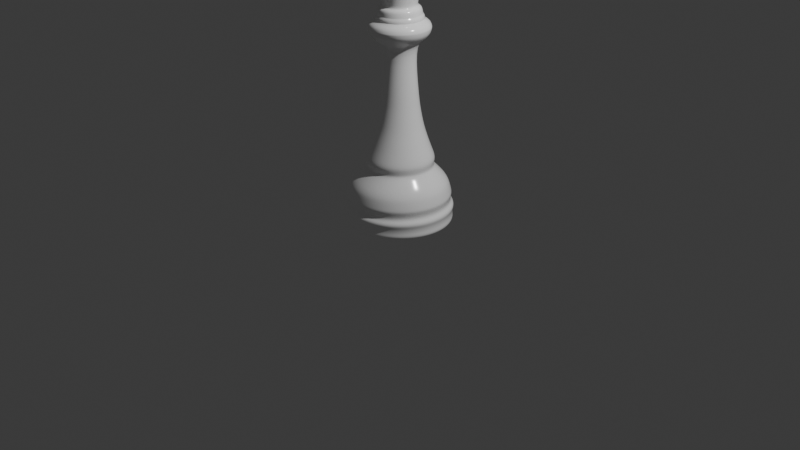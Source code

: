# Source: queen.blend  (saved by Blender 4.1.24; exported with 4.5.12 LTS)
import bpy
from mathutils import Matrix  # noqa: F401  (used for matrix-valued properties, if any)

bpy.ops.wm.read_factory_settings(use_empty=True)
scene = bpy.context.scene
scene.name = 'Scene'

# ---- collections
col_collection = bpy.data.collections.new('Collection'); scene.collection.children.link(col_collection)

# ---- materials (node trees are filled in below, after node groups)
mat_whitequeen = bpy.data.materials.new('whitequeen')
mat_whitequeen.alpha_threshold = 0.0
mat_whitequeen.use_transparent_shadow = False
mat_whitequeen.roughness = 0.5
mat_whitequeen.line_color = (0.0, 0.0, 0.0, 1.0)

# ---- material node trees
mat_whitequeen.use_nodes = True; mat_whitequeen.node_tree.nodes.clear()
_N = mat_whitequeen.node_tree.nodes; _L = mat_whitequeen.node_tree.links
n0 = _N.new('ShaderNodeOutputMaterial'); n0.name = 'Material Output'; n0.location = (300, 300)
n1 = _N.new('ShaderNodeBsdfPrincipled'); n1.name = 'Principled BSDF'; n1.location = (10, 300)
n1.inputs[0].default_value = (1.0, 1.0, 1.0, 1.0)
n1.inputs[2].default_value = 0.1682
n1.inputs[3].default_value = 1.45
_L.new(n1.outputs[0], n0.inputs[0])
n0.is_active_output = True

# ---- world
world_world = bpy.data.worlds.new('World'); scene.world = world_world
world_world.use_nodes = True; world_world.node_tree.nodes.clear()
_N = world_world.node_tree.nodes; _L = world_world.node_tree.links
n0 = _N.new('ShaderNodeOutputWorld'); n0.name = 'World Output'; n0.location = (300, 300)
n1 = _N.new('ShaderNodeBackground'); n1.name = 'Background'; n1.location = (10, 300)
n1.inputs[0].default_value = (0.05088, 0.05088, 0.05088, 1.0)
_L.new(n1.outputs[0], n0.inputs[0])
n0.is_active_output = True
world_world.color = (0.05088, 0.05088, 0.05088)
world_world.use_sun_shadow = False
world_world.sun_shadow_jitter_overblur = 0.0

# ---- cameras
cam_camera = bpy.data.cameras.new('Camera')
cam_camera.clip_end = 100.0
cam_camera.ortho_scale = 7.314

# ---- lights
light_light = bpy.data.lights.new('Light', 'POINT')
light_light.transmission_factor = 0.0
light_light.energy = 1000.0
light_light.shadow_soft_size = 0.1
light_light.shadow_maximum_resolution = 0.006
light_light.use_absolute_resolution = True

# ---- meshes
me_cube_001 = bpy.data.meshes.new('Cube.001')
me_cube_001.from_pydata([(0.0, 0.0, 0.0), (0.5086, 0.0, 0.2352), (0.2251, 0.0, 2.13), (0.172, 0.0, 2.21), (0.05424, 0.0, 3.007), (0.0, 0.0, 3.232), (0.5381, 0.0, 0.08844), (0.5397, 0.0, 0.1407), (0.5102, 0.0, 0.0), (0.5487, 0.0, 0.05106), (0.5437, 0.0, 0.204), (0.5515, 0.0, 0.1736), (0.5271, 0.0, 0.3052), (0.5248, 0.0, 0.3285), (0.5025, 0.0, 0.4089), (0.4476, 0.0, 0.4985), (0.4842, 0.0, 0.4469), (0.3423, 0.0, 0.6213), (0.3494, 0.0, 0.5968), (0.3506, 0.0, 0.7092), (0.3536, 0.0, 0.6711), (0.2671, 0.0, 0.9355), (0.3118, 0.0, 0.8052), (0.2352, 0.0, 1.048), (0.2073, 0.0, 1.199), (0.1917, 0.0, 1.313), (0.2361, 0.0, 1.882), (0.1489, 0.0, 1.813), (0.3106, 0.0, 1.997), (0.2821, 0.0, 1.926), (0.3031, 0.0, 1.959), (0.2803, 0.0, 2.055), (0.3102, 0.0, 2.006), (0.3008, 0.0, 2.034), (0.2552, 0.0, 2.07), (0.2406, 0.0, 2.084), (0.2406, 0.0, 2.084), (0.2252, 0.0, 2.13), (0.2415, 0.0, 2.106), (0.218, 0.0, 2.168), (0.1929, 0.0, 2.2), (0.2089, 0.0, 2.187), (0.1828, 0.0, 2.267), (0.2217, 0.0, 2.414), (0.2657, 0.0, 2.516), (0.2437, 0.0, 2.465), (0.194, 0.0, 2.328), (0.2175, 0.0, 2.405), (0.204, 0.0, 2.367), (0.3216, 0.0, 2.627), (0.2795, 0.0, 2.548), (0.2992, 0.0, 2.589), (0.4264, 0.0, 2.81), (0.416, 0.0, 2.775), (0.4234, 0.0, 2.792), (0.4013, 0.0, 2.823), (0.4264, 0.0, 2.81), (0.4191, 0.0, 2.822), (0.06407, 0.0, 2.983), (0.05346, 0.0, 3.005), (0.05374, 0.0, 2.992), (0.3213, 0.0, 2.835), (0.3753, 0.0, 2.817), (0.3461, 0.0, 2.82), (0.2038, 0.0, 2.931), (0.1608, 0.0, 2.95), (0.1827, 0.0, 2.941), (0.2976, 0.0, 2.863), (0.2527, 0.0, 2.901), (0.2765, 0.0, 2.884), (0.09501, 0.0, 3.077), (0.1006, 0.0, 3.122), (0.1018, 0.0, 3.099), (0.09136, 0.0, 3.155), (0.08053, 0.0, 3.175), (0.07792, 0.0, 3.178), (0.04739, 0.0, 3.202), (0.07438, 0.0, 3.181), (0.0702, 0.0, 3.185), (0.06558, 0.0, 3.189), (0.06074, 0.0, 3.192), (0.05594, 0.0, 3.196), (0.05141, 0.0, 3.199), (0.4989, 0.09923, 0.2352), (0.2208, 0.04392, 2.13), (0.1687, 0.03355, 2.21), (0.05319, 0.01058, 3.007), (0.5277, 0.105, 0.08844), (0.5294, 0.1053, 0.1407), (0.5004, 0.09954, 0.0), (0.5382, 0.1071, 0.05106), (0.5333, 0.1061, 0.204), (0.5409, 0.1076, 0.1736), (0.5169, 0.1028, 0.3052), (0.5148, 0.1024, 0.3285), (0.4928, 0.09803, 0.4089), (0.439, 0.08733, 0.4985), (0.4749, 0.09447, 0.4469), (0.3357, 0.06678, 0.6213), (0.3427, 0.06816, 0.5968), (0.3438, 0.06839, 0.7092), (0.3468, 0.06899, 0.6711), (0.2619, 0.0521, 0.9355), (0.3058, 0.06082, 0.8052), (0.2306, 0.04588, 1.048), (0.2033, 0.04043, 1.199), (0.188, 0.0374, 1.313), (0.2316, 0.04607, 1.882), (0.146, 0.02904, 1.813), (0.3046, 0.06059, 1.997), (0.2767, 0.05504, 1.926), (0.2972, 0.05912, 1.959), (0.2749, 0.05468, 2.055), (0.3042, 0.06052, 2.006), (0.295, 0.05868, 2.034), (0.2503, 0.04978, 2.07), (0.236, 0.04693, 2.084), (0.236, 0.04694, 2.084), (0.2209, 0.04393, 2.13), (0.2369, 0.04711, 2.106), (0.2138, 0.04252, 2.168), (0.1892, 0.03763, 2.2), (0.2049, 0.04075, 2.187), (0.1793, 0.03566, 2.267), (0.2175, 0.04326, 2.414), (0.2606, 0.05183, 2.516), (0.239, 0.04754, 2.465), (0.1903, 0.03786, 2.328), (0.2133, 0.04243, 2.405), (0.2001, 0.03979, 2.367), (0.3154, 0.06274, 2.627), (0.2741, 0.05453, 2.548), (0.2935, 0.05837, 2.589), (0.4182, 0.08319, 2.81), (0.408, 0.08116, 2.775), (0.4153, 0.0826, 2.792), (0.3935, 0.07828, 2.823), (0.4182, 0.08319, 2.81), (0.411, 0.08175, 2.822), (0.06284, 0.0125, 2.983), (0.05244, 0.01043, 3.005), (0.05271, 0.01048, 2.992), (0.3152, 0.06269, 2.835), (0.3681, 0.07322, 2.817), (0.3394, 0.06752, 2.82), (0.1999, 0.03976, 2.931), (0.1577, 0.03137, 2.95), (0.1792, 0.03565, 2.941), (0.2919, 0.05807, 2.863), (0.2479, 0.04931, 2.901), (0.2712, 0.05394, 2.884), (0.09318, 0.01853, 3.077), (0.09871, 0.01963, 3.122), (0.09984, 0.01986, 3.099), (0.08961, 0.01782, 3.155), (0.07898, 0.01571, 3.175), (0.07642, 0.0152, 3.178), (0.04648, 0.009244, 3.202), (0.07295, 0.01451, 3.181), (0.06885, 0.0137, 3.185), (0.06432, 0.01279, 3.189), (0.05958, 0.01185, 3.192), (0.05487, 0.01091, 3.196), (0.05043, 0.01003, 3.199), (0.4699, 0.1946, 0.2352), (0.208, 0.08616, 2.13), (0.1589, 0.06581, 2.21), (0.05011, 0.02075, 3.007), (0.4971, 0.2059, 0.08844), (0.4987, 0.2066, 0.1407), (0.4714, 0.1953, 0.0), (0.507, 0.21, 0.05106), (0.5023, 0.2081, 0.204), (0.5095, 0.211, 0.1736), (0.4869, 0.2017, 0.3052), (0.4849, 0.2008, 0.3285), (0.4642, 0.1923, 0.4089), (0.4136, 0.1713, 0.4985), (0.4474, 0.1853, 0.4469), (0.3163, 0.131, 0.6213), (0.3228, 0.1337, 0.5968), (0.3239, 0.1342, 0.7092), (0.3267, 0.1353, 0.6711), (0.2467, 0.1022, 0.9355), (0.288, 0.1193, 0.8052), (0.2173, 0.08999, 1.048), (0.1915, 0.07932, 1.199), (0.1771, 0.07337, 1.313), (0.2182, 0.09037, 1.882), (0.1375, 0.05696, 1.813), (0.287, 0.1189, 1.997), (0.2607, 0.108, 1.926), (0.28, 0.116, 1.959), (0.2589, 0.1072, 2.055), (0.2866, 0.1187, 2.006), (0.2779, 0.1151, 2.034), (0.2357, 0.09764, 2.07), (0.2223, 0.09206, 2.084), (0.2223, 0.09207, 2.084), (0.208, 0.08617, 2.13), (0.2231, 0.09242, 2.106), (0.2014, 0.08341, 2.168), (0.1782, 0.07382, 2.2), (0.193, 0.07994, 2.187), (0.1689, 0.06996, 2.267), (0.2049, 0.08485, 2.414), (0.2455, 0.1017, 2.516), (0.2252, 0.09326, 2.465), (0.1793, 0.07426, 2.328), (0.201, 0.08324, 2.405), (0.1884, 0.07806, 2.367), (0.2971, 0.1231, 2.627), (0.2582, 0.107, 2.548), (0.2764, 0.1145, 2.589), (0.394, 0.1632, 2.857), (0.3844, 0.1592, 2.825), (0.3912, 0.162, 2.84), (0.3707, 0.1536, 2.868), (0.394, 0.1632, 2.857), (0.3872, 0.1604, 2.867), (0.05919, 0.02452, 2.983), (0.04939, 0.02046, 3.005), (0.04965, 0.02057, 2.992), (0.2969, 0.123, 2.835), (0.3468, 0.1436, 2.863), (0.3197, 0.1324, 2.865), (0.1883, 0.07799, 2.931), (0.1485, 0.06153, 2.95), (0.1688, 0.06993, 2.941), (0.275, 0.1139, 2.863), (0.2335, 0.09672, 2.901), (0.2554, 0.1058, 2.884), (0.08777, 0.03636, 3.077), (0.09299, 0.03852, 3.122), (0.09405, 0.03895, 3.099), (0.08441, 0.03496, 3.155), (0.0744, 0.03082, 3.175), (0.07198, 0.02982, 3.178), (0.04378, 0.01813, 3.202), (0.06872, 0.02847, 3.181), (0.06486, 0.02686, 3.185), (0.06059, 0.02509, 3.189), (0.05612, 0.02324, 3.192), (0.05168, 0.02141, 3.196), (0.0475, 0.01967, 3.199), (0.4229, 0.2826, 0.2352), (0.1872, 0.1251, 2.13), (0.143, 0.09554, 2.21), (0.0451, 0.03013, 3.007), (0.4474, 0.2989, 0.08844), (0.4488, 0.2999, 0.1407), (0.4242, 0.2835, 0.0), (0.4563, 0.3049, 0.05106), (0.4521, 0.3021, 0.204), (0.4585, 0.3064, 0.1736), (0.4382, 0.2928, 0.3052), (0.4364, 0.2916, 0.3285), (0.4178, 0.2792, 0.4089), (0.3722, 0.2487, 0.4985), (0.4026, 0.269, 0.4469), (0.2846, 0.1902, 0.6213), (0.2905, 0.1941, 0.5968), (0.2915, 0.1948, 0.7092), (0.294, 0.1965, 0.6711), (0.2221, 0.1484, 0.9355), (0.2592, 0.1732, 0.8052), (0.1955, 0.1306, 1.048), (0.1723, 0.1151, 1.199), (0.1594, 0.1065, 1.313), (0.1963, 0.1312, 1.882), (0.1238, 0.0827, 1.813), (0.2582, 0.1726, 1.997), (0.2346, 0.1568, 1.926), (0.252, 0.1684, 1.959), (0.233, 0.1557, 2.055), (0.2579, 0.1723, 2.006), (0.2501, 0.1671, 2.034), (0.2122, 0.1418, 2.07), (0.2, 0.1337, 2.084), (0.2001, 0.1337, 2.084), (0.1872, 0.1251, 2.13), (0.2008, 0.1342, 2.106), (0.1812, 0.1211, 2.168), (0.1604, 0.1072, 2.2), (0.1737, 0.116, 2.187), (0.152, 0.1016, 2.267), (0.1844, 0.1232, 2.414), (0.2209, 0.1476, 2.516), (0.2026, 0.1354, 2.465), (0.1613, 0.1078, 2.328), (0.1809, 0.1208, 2.405), (0.1696, 0.1133, 2.367), (0.2674, 0.1787, 2.627), (0.2324, 0.1553, 2.548), (0.2488, 0.1662, 2.589), (0.3546, 0.2369, 2.81), (0.3459, 0.2311, 2.775), (0.352, 0.2352, 2.792), (0.3336, 0.2229, 2.823), (0.3546, 0.2369, 2.81), (0.3484, 0.2328, 2.822), (0.05327, 0.0356, 2.983), (0.04445, 0.0297, 3.005), (0.04469, 0.02986, 2.992), (0.2672, 0.1785, 2.835), (0.3121, 0.2085, 2.817), (0.2878, 0.1923, 2.82), (0.1694, 0.1132, 2.931), (0.1337, 0.08932, 2.95), (0.1519, 0.1015, 2.941), (0.2475, 0.1654, 2.863), (0.2101, 0.1404, 2.901), (0.2299, 0.1536, 2.884), (0.07899, 0.05278, 3.077), (0.08368, 0.05592, 3.122), (0.08464, 0.05655, 3.099), (0.07597, 0.05076, 3.155), (0.06696, 0.04474, 3.175), (0.06478, 0.04329, 3.178), (0.0394, 0.02633, 3.202), (0.06185, 0.04133, 3.181), (0.05837, 0.039, 3.185), (0.05453, 0.03643, 3.189), (0.05051, 0.03375, 3.192), (0.04651, 0.03108, 3.196), (0.04275, 0.02856, 3.199), (0.3597, 0.3597, 0.2352), (0.1592, 0.1592, 2.13), (0.1216, 0.1216, 2.21), (0.03835, 0.03835, 3.007), (0.3805, 0.3805, 0.08844), (0.3817, 0.3817, 0.1407), (0.3608, 0.3608, 0.0), (0.388, 0.388, 0.05106), (0.3845, 0.3845, 0.204), (0.39, 0.39, 0.1736), (0.3727, 0.3727, 0.3052), (0.3711, 0.3711, 0.3285), (0.3553, 0.3553, 0.4089), (0.3165, 0.3165, 0.4985), (0.3424, 0.3424, 0.4469), (0.2421, 0.2421, 0.6213), (0.247, 0.247, 0.5968), (0.2479, 0.2479, 0.7092), (0.2501, 0.2501, 0.6711), (0.1889, 0.1889, 0.9355), (0.2205, 0.2205, 0.8052), (0.1663, 0.1663, 1.048), (0.1466, 0.1466, 1.199), (0.1356, 0.1356, 1.313), (0.167, 0.167, 1.882), (0.1053, 0.1053, 1.813), (0.2196, 0.2196, 1.997), (0.1995, 0.1995, 1.926), (0.2143, 0.2143, 1.959), (0.1982, 0.1982, 2.055), (0.2193, 0.2193, 2.006), (0.2127, 0.2127, 2.034), (0.1804, 0.1804, 2.07), (0.1701, 0.1701, 2.084), (0.1701, 0.1701, 2.084), (0.1592, 0.1592, 2.13), (0.1708, 0.1708, 2.106), (0.1541, 0.1541, 2.168), (0.1364, 0.1364, 2.2), (0.1477, 0.1477, 2.187), (0.1293, 0.1293, 2.267), (0.1568, 0.1568, 2.414), (0.1879, 0.1879, 2.516), (0.1723, 0.1723, 2.465), (0.1372, 0.1372, 2.328), (0.1538, 0.1538, 2.405), (0.1442, 0.1442, 2.367), (0.2274, 0.2274, 2.627), (0.1976, 0.1976, 2.548), (0.2116, 0.2116, 2.589), (0.3015, 0.3015, 2.81), (0.2942, 0.2942, 2.775), (0.2994, 0.2994, 2.792), (0.2837, 0.2837, 2.823), (0.3015, 0.3015, 2.81), (0.2963, 0.2963, 2.822), (0.04531, 0.04531, 2.983), (0.03781, 0.0378, 3.005), (0.038, 0.038, 2.992), (0.2272, 0.2272, 2.835), (0.2654, 0.2654, 2.817), (0.2447, 0.2447, 2.82), (0.1441, 0.1441, 2.931), (0.1137, 0.1137, 2.95), (0.1292, 0.1292, 2.941), (0.2105, 0.2105, 2.863), (0.1787, 0.1787, 2.901), (0.1955, 0.1955, 2.884), (0.06718, 0.06718, 3.077), (0.07117, 0.07117, 3.122), (0.07198, 0.07198, 3.099), (0.0646, 0.0646, 3.155), (0.05694, 0.05694, 3.175), (0.05509, 0.05509, 3.178), (0.03351, 0.03351, 3.202), (0.0526, 0.0526, 3.181), (0.04964, 0.04964, 3.185), (0.04637, 0.04637, 3.189), (0.04295, 0.04295, 3.192), (0.03956, 0.03956, 3.196), (0.03636, 0.03635, 3.199), (0.2826, 0.4229, 0.2352), (0.1251, 0.1872, 2.13), (0.09554, 0.143, 2.21), (0.03013, 0.0451, 3.007), (0.2989, 0.4474, 0.08844), (0.2999, 0.4488, 0.1407), (0.2835, 0.4242, 0.0), (0.3049, 0.4563, 0.05106), (0.3021, 0.4521, 0.204), (0.3064, 0.4585, 0.1736), (0.2928, 0.4382, 0.3052), (0.2916, 0.4364, 0.3285), (0.2792, 0.4178, 0.4089), (0.2487, 0.3722, 0.4985), (0.269, 0.4026, 0.4469), (0.1902, 0.2846, 0.6213), (0.1941, 0.2905, 0.5968), (0.1948, 0.2915, 0.7092), (0.1965, 0.294, 0.6711), (0.1484, 0.2221, 0.9355), (0.1732, 0.2592, 0.8052), (0.1306, 0.1955, 1.048), (0.1151, 0.1723, 1.199), (0.1065, 0.1594, 1.313), (0.1312, 0.1963, 1.882), (0.0827, 0.1238, 1.813), (0.1726, 0.2582, 1.997), (0.1568, 0.2346, 1.926), (0.1684, 0.252, 1.959), (0.1557, 0.233, 2.055), (0.1723, 0.2579, 2.006), (0.1671, 0.2501, 2.034), (0.1418, 0.2122, 2.07), (0.1337, 0.2, 2.084), (0.1337, 0.2001, 2.084), (0.1251, 0.1872, 2.13), (0.1342, 0.2008, 2.106), (0.1211, 0.1812, 2.168), (0.1072, 0.1604, 2.2), (0.1161, 0.1737, 2.187), (0.1016, 0.152, 2.267), (0.1232, 0.1844, 2.414), (0.1476, 0.2209, 2.516), (0.1354, 0.2026, 2.465), (0.1078, 0.1613, 2.328), (0.1208, 0.1809, 2.405), (0.1133, 0.1696, 2.367), (0.1787, 0.2674, 2.627), (0.1553, 0.2324, 2.548), (0.1662, 0.2488, 2.589), (0.2369, 0.3546, 2.81), (0.2311, 0.3459, 2.775), (0.2352, 0.352, 2.792), (0.2229, 0.3336, 2.823), (0.2369, 0.3546, 2.81), (0.2328, 0.3484, 2.822), (0.0356, 0.05327, 2.983), (0.0297, 0.04445, 3.005), (0.02986, 0.04469, 2.992), (0.1785, 0.2672, 2.835), (0.2085, 0.3121, 2.817), (0.1923, 0.2878, 2.82), (0.1132, 0.1694, 2.931), (0.08933, 0.1337, 2.95), (0.1015, 0.1519, 2.941), (0.1654, 0.2475, 2.863), (0.1404, 0.2101, 2.901), (0.1536, 0.2299, 2.884), (0.05278, 0.07899, 3.077), (0.05592, 0.08368, 3.122), (0.05655, 0.08464, 3.099), (0.05076, 0.07597, 3.155), (0.04474, 0.06696, 3.175), (0.04329, 0.06478, 3.178), (0.02633, 0.0394, 3.202), (0.04133, 0.06185, 3.181), (0.039, 0.05837, 3.185), (0.03643, 0.05452, 3.189), (0.03375, 0.05051, 3.192), (0.03108, 0.04651, 3.196), (0.02856, 0.04275, 3.199), (0.1946, 0.4699, 0.2352), (0.08616, 0.208, 2.13), (0.06581, 0.1589, 2.21), (0.02076, 0.05011, 3.007), (0.2059, 0.4971, 0.08844), (0.2066, 0.4987, 0.1407), (0.1953, 0.4714, 0.0), (0.21, 0.507, 0.05106), (0.2081, 0.5023, 0.204), (0.211, 0.5095, 0.1736), (0.2017, 0.4869, 0.3052), (0.2008, 0.4849, 0.3285), (0.1923, 0.4642, 0.4089), (0.1713, 0.4136, 0.4985), (0.1853, 0.4474, 0.4469), (0.131, 0.3163, 0.6213), (0.1337, 0.3228, 0.5968), (0.1342, 0.3239, 0.7092), (0.1353, 0.3267, 0.6711), (0.1022, 0.2467, 0.9355), (0.1193, 0.288, 0.8052), (0.08999, 0.2173, 1.048), (0.07932, 0.1915, 1.199), (0.07337, 0.1771, 1.313), (0.09037, 0.2182, 1.882), (0.05696, 0.1375, 1.813), (0.1189, 0.287, 1.997), (0.108, 0.2607, 1.926), (0.116, 0.28, 1.959), (0.1073, 0.2589, 2.055), (0.1187, 0.2866, 2.006), (0.1151, 0.2779, 2.034), (0.09765, 0.2357, 2.07), (0.09207, 0.2223, 2.084), (0.09208, 0.2223, 2.084), (0.08617, 0.208, 2.13), (0.09242, 0.2231, 2.106), (0.08341, 0.2014, 2.168), (0.07382, 0.1782, 2.2), (0.07994, 0.193, 2.187), (0.06996, 0.1689, 2.267), (0.08485, 0.2049, 2.414), (0.1017, 0.2455, 2.516), (0.09326, 0.2252, 2.465), (0.07426, 0.1793, 2.328), (0.08324, 0.201, 2.405), (0.07806, 0.1884, 2.367), (0.1231, 0.2971, 2.627), (0.107, 0.2582, 2.548), (0.1145, 0.2764, 2.589), (0.1632, 0.394, 2.857), (0.1592, 0.3844, 2.825), (0.162, 0.3912, 2.84), (0.1536, 0.3707, 2.868), (0.1632, 0.394, 2.857), (0.1604, 0.3872, 2.867), (0.02452, 0.05919, 2.983), (0.02046, 0.04939, 3.005), (0.02057, 0.04965, 2.992), (0.123, 0.2969, 2.835), (0.1436, 0.3468, 2.863), (0.1324, 0.3197, 2.82), (0.07799, 0.1883, 2.931), (0.06153, 0.1485, 2.95), (0.06993, 0.1688, 2.941), (0.1139, 0.275, 2.863), (0.09672, 0.2335, 2.901), (0.1058, 0.2554, 2.884), (0.03636, 0.08777, 3.077), (0.03852, 0.09298, 3.122), (0.03896, 0.09405, 3.099), (0.03496, 0.08441, 3.155), (0.03082, 0.0744, 3.175), (0.02982, 0.07198, 3.178), (0.01813, 0.04378, 3.202), (0.02847, 0.06872, 3.181), (0.02687, 0.06486, 3.185), (0.0251, 0.06058, 3.189), (0.02325, 0.05612, 3.192), (0.02141, 0.05168, 3.196), (0.01968, 0.0475, 3.199), (0.09923, 0.4989, 0.2352), (0.04392, 0.2208, 2.13), (0.03355, 0.1687, 2.21), (0.01058, 0.05319, 3.007), (0.105, 0.5277, 0.08844), (0.1053, 0.5294, 0.1407), (0.09954, 0.5004, 0.0), (0.1071, 0.5382, 0.05106), (0.1061, 0.5333, 0.204), (0.1076, 0.5409, 0.1736), (0.1028, 0.5169, 0.3052), (0.1024, 0.5148, 0.3285), (0.09803, 0.4928, 0.4089), (0.08733, 0.439, 0.4985), (0.09447, 0.4749, 0.4469), (0.06678, 0.3357, 0.6213), (0.06816, 0.3427, 0.5968), (0.06839, 0.3438, 0.7092), (0.06899, 0.3468, 0.6711), (0.0521, 0.2619, 0.9355), (0.06083, 0.3058, 0.8052), (0.04588, 0.2306, 1.048), (0.04043, 0.2033, 1.199), (0.0374, 0.188, 1.313), (0.04607, 0.2316, 1.882), (0.02904, 0.146, 1.813), (0.06059, 0.3046, 1.997), (0.05504, 0.2767, 1.926), (0.05912, 0.2972, 1.959), (0.05468, 0.2749, 2.055), (0.06052, 0.3042, 2.006), (0.05869, 0.295, 2.034), (0.04978, 0.2503, 2.07), (0.04693, 0.236, 2.084), (0.04694, 0.236, 2.084), (0.04393, 0.2209, 2.13), (0.04712, 0.2369, 2.106), (0.04252, 0.2138, 2.168), (0.03764, 0.1892, 2.2), (0.04075, 0.2049, 2.187), (0.03566, 0.1793, 2.267), (0.04326, 0.2175, 2.414), (0.05183, 0.2606, 2.516), (0.04755, 0.239, 2.465), (0.03786, 0.1903, 2.328), (0.04243, 0.2133, 2.405), (0.03979, 0.2001, 2.367), (0.06274, 0.3154, 2.627), (0.05453, 0.2741, 2.548), (0.05837, 0.2935, 2.589), (0.0832, 0.4182, 2.81), (0.08116, 0.408, 2.775), (0.0826, 0.4153, 2.792), (0.07828, 0.3935, 2.823), (0.0832, 0.4182, 2.81), (0.08176, 0.411, 2.822), (0.0125, 0.06284, 2.983), (0.01043, 0.05244, 3.005), (0.01049, 0.05271, 2.992), (0.06269, 0.3152, 2.835), (0.07322, 0.3681, 2.817), (0.06752, 0.3394, 2.82), (0.03976, 0.1999, 2.931), (0.03137, 0.1577, 2.95), (0.03565, 0.1792, 2.941), (0.05807, 0.2919, 2.863), (0.04931, 0.2479, 2.901), (0.05394, 0.2712, 2.884), (0.01854, 0.09318, 3.077), (0.01964, 0.09871, 3.122), (0.01986, 0.09984, 3.099), (0.01782, 0.08961, 3.155), (0.01571, 0.07898, 3.175), (0.0152, 0.07642, 3.178), (0.009245, 0.04648, 3.202), (0.01451, 0.07295, 3.181), (0.0137, 0.06885, 3.185), (0.01279, 0.06432, 3.189), (0.01185, 0.05958, 3.192), (0.01091, 0.05487, 3.196), (0.01003, 0.05043, 3.199), (0.0, 0.5086, 0.2352), (0.0, 0.2251, 2.13), (0.0, 0.172, 2.21), (0.0, 0.05424, 3.007), (0.0, 0.5381, 0.08844), (0.0, 0.5397, 0.1407), (0.0, 0.5102, 0.0), (0.0, 0.5487, 0.05106), (0.0, 0.5437, 0.204), (0.0, 0.5515, 0.1736), (0.0, 0.5271, 0.3052), (0.0, 0.5248, 0.3285), (0.0, 0.5025, 0.4089), (0.0, 0.4476, 0.4985), (0.0, 0.4842, 0.4469), (0.0, 0.3423, 0.6213), (0.0, 0.3494, 0.5968), (0.0, 0.3506, 0.7092), (0.0, 0.3536, 0.6711), (0.0, 0.2671, 0.9355), (0.0, 0.3118, 0.8052), (0.0, 0.2352, 1.048), (0.0, 0.2073, 1.199), (0.0, 0.1917, 1.313), (0.0, 0.2361, 1.882), (0.0, 0.1489, 1.813), (0.0, 0.3106, 1.997), (0.0, 0.2821, 1.926), (0.0, 0.3031, 1.959), (0.0, 0.2803, 2.055), (0.0, 0.3102, 2.006), (0.0, 0.3008, 2.034), (0.0, 0.2552, 2.07), (0.0, 0.2406, 2.084), (0.0, 0.2406, 2.084), (0.0, 0.2252, 2.13), (0.0, 0.2415, 2.106), (0.0, 0.218, 2.168), (0.0, 0.1929, 2.2), (0.0, 0.2089, 2.187), (0.0, 0.1828, 2.267), (0.0, 0.2217, 2.414), (0.0, 0.2657, 2.516), (0.0, 0.2437, 2.465), (0.0, 0.194, 2.328), (0.0, 0.2175, 2.405), (0.0, 0.204, 2.367), (0.0, 0.3216, 2.627), (0.0, 0.2795, 2.548), (0.0, 0.2992, 2.589), (0.0, 0.4264, 2.81), (0.0, 0.416, 2.775), (0.0, 0.4234, 2.792), (0.0, 0.4013, 2.823), (0.0, 0.4264, 2.81), (0.0, 0.4191, 2.822), (0.0, 0.06407, 2.983), (0.0, 0.05346, 3.005), (0.0, 0.05374, 2.992), (0.0, 0.3213, 2.835), (0.0, 0.3753, 2.817), (0.0, 0.3461, 2.82), (0.0, 0.2038, 2.931), (0.0, 0.1608, 2.95), (0.0, 0.1827, 2.941), (0.0, 0.2976, 2.863), (0.0, 0.2527, 2.901), (0.0, 0.2765, 2.884), (0.0, 0.09501, 3.077), (0.0, 0.1006, 3.122), (0.0, 0.1018, 3.099), (0.0, 0.09136, 3.155), (0.0, 0.08053, 3.175), (0.0, 0.07792, 3.178), (0.0, 0.04739, 3.202), (0.0, 0.07438, 3.181), (0.0, 0.0702, 3.185), (0.0, 0.06558, 3.189), (0.0, 0.06074, 3.192), (0.0, 0.05594, 3.196), (0.0, 0.05141, 3.199)], [], [(7, 6, 87, 88), (88, 87, 168, 169), (169, 168, 249, 250), (250, 249, 330, 331), (331, 330, 411, 412), (412, 411, 492, 493), (493, 492, 573, 574), (574, 573, 654, 655), (9, 8, 89, 90), (90, 89, 170, 171), (171, 170, 251, 252), (252, 251, 332, 333), (333, 332, 413, 414), (414, 413, 494, 495), (495, 494, 575, 576), (576, 575, 656, 657), (8, 0, 89), (89, 0, 170), (170, 0, 251), (251, 0, 332), (332, 0, 413), (413, 0, 494), (494, 0, 575), (575, 0, 656), (6, 9, 90, 87), (87, 90, 171, 168), (168, 171, 252, 249), (249, 252, 333, 330), (330, 333, 414, 411), (411, 414, 495, 492), (492, 495, 576, 573), (573, 576, 657, 654), (10, 11, 92, 91), (91, 92, 173, 172), (172, 173, 254, 253), (253, 254, 335, 334), (334, 335, 416, 415), (415, 416, 497, 496), (496, 497, 578, 577), (577, 578, 659, 658), (1, 10, 91, 83), (83, 91, 172, 164), (164, 172, 253, 245), (245, 253, 334, 326), (326, 334, 415, 407), (407, 415, 496, 488), (488, 496, 577, 569), (569, 577, 658, 650), (11, 7, 88, 92), (92, 88, 169, 173), (173, 169, 250, 254), (254, 250, 331, 335), (335, 331, 412, 416), (416, 412, 493, 497), (497, 493, 574, 578), (578, 574, 655, 659), (12, 1, 83, 93), (93, 83, 164, 174), (174, 164, 245, 255), (255, 245, 326, 336), (336, 326, 407, 417), (417, 407, 488, 498), (498, 488, 569, 579), (579, 569, 650, 660), (14, 13, 94, 95), (95, 94, 175, 176), (176, 175, 256, 257), (257, 256, 337, 338), (338, 337, 418, 419), (419, 418, 499, 500), (500, 499, 580, 581), (581, 580, 661, 662), (13, 12, 93, 94), (94, 93, 174, 175), (175, 174, 255, 256), (256, 255, 336, 337), (337, 336, 417, 418), (418, 417, 498, 499), (499, 498, 579, 580), (580, 579, 660, 661), (15, 16, 97, 96), (96, 97, 178, 177), (177, 178, 259, 258), (258, 259, 340, 339), (339, 340, 421, 420), (420, 421, 502, 501), (501, 502, 583, 582), (582, 583, 664, 663), (16, 14, 95, 97), (97, 95, 176, 178), (178, 176, 257, 259), (259, 257, 338, 340), (340, 338, 419, 421), (421, 419, 500, 502), (502, 500, 581, 583), (583, 581, 662, 664), (17, 18, 99, 98), (98, 99, 180, 179), (179, 180, 261, 260), (260, 261, 342, 341), (341, 342, 423, 422), (422, 423, 504, 503), (503, 504, 585, 584), (584, 585, 666, 665), (18, 15, 96, 99), (99, 96, 177, 180), (180, 177, 258, 261), (261, 258, 339, 342), (342, 339, 420, 423), (423, 420, 501, 504), (504, 501, 582, 585), (585, 582, 663, 666), (19, 20, 101, 100), (100, 101, 182, 181), (181, 182, 263, 262), (262, 263, 344, 343), (343, 344, 425, 424), (424, 425, 506, 505), (505, 506, 587, 586), (586, 587, 668, 667), (20, 17, 98, 101), (101, 98, 179, 182), (182, 179, 260, 263), (263, 260, 341, 344), (344, 341, 422, 425), (425, 422, 503, 506), (506, 503, 584, 587), (587, 584, 665, 668), (21, 22, 103, 102), (102, 103, 184, 183), (183, 184, 265, 264), (264, 265, 346, 345), (345, 346, 427, 426), (426, 427, 508, 507), (507, 508, 589, 588), (588, 589, 670, 669), (22, 19, 100, 103), (103, 100, 181, 184), (184, 181, 262, 265), (265, 262, 343, 346), (346, 343, 424, 427), (427, 424, 505, 508), (508, 505, 586, 589), (589, 586, 667, 670), (23, 21, 102, 104), (104, 102, 183, 185), (185, 183, 264, 266), (266, 264, 345, 347), (347, 345, 426, 428), (428, 426, 507, 509), (509, 507, 588, 590), (590, 588, 669, 671), (25, 24, 105, 106), (106, 105, 186, 187), (187, 186, 267, 268), (268, 267, 348, 349), (349, 348, 429, 430), (430, 429, 510, 511), (511, 510, 591, 592), (592, 591, 672, 673), (24, 23, 104, 105), (105, 104, 185, 186), (186, 185, 266, 267), (267, 266, 347, 348), (348, 347, 428, 429), (429, 428, 509, 510), (510, 509, 590, 591), (591, 590, 671, 672), (26, 27, 108, 107), (107, 108, 189, 188), (188, 189, 270, 269), (269, 270, 351, 350), (350, 351, 432, 431), (431, 432, 513, 512), (512, 513, 594, 593), (593, 594, 675, 674), (27, 25, 106, 108), (108, 106, 187, 189), (189, 187, 268, 270), (270, 268, 349, 351), (351, 349, 430, 432), (432, 430, 511, 513), (513, 511, 592, 594), (594, 592, 673, 675), (28, 30, 111, 109), (109, 111, 192, 190), (190, 192, 273, 271), (271, 273, 354, 352), (352, 354, 435, 433), (433, 435, 516, 514), (514, 516, 597, 595), (595, 597, 678, 676), (30, 29, 110, 111), (111, 110, 191, 192), (192, 191, 272, 273), (273, 272, 353, 354), (354, 353, 434, 435), (435, 434, 515, 516), (516, 515, 596, 597), (597, 596, 677, 678), (29, 26, 107, 110), (110, 107, 188, 191), (191, 188, 269, 272), (272, 269, 350, 353), (353, 350, 431, 434), (434, 431, 512, 515), (515, 512, 593, 596), (596, 593, 674, 677), (31, 33, 114, 112), (112, 114, 195, 193), (193, 195, 276, 274), (274, 276, 357, 355), (355, 357, 438, 436), (436, 438, 519, 517), (517, 519, 600, 598), (598, 600, 681, 679), (33, 32, 113, 114), (114, 113, 194, 195), (195, 194, 275, 276), (276, 275, 356, 357), (357, 356, 437, 438), (438, 437, 518, 519), (519, 518, 599, 600), (600, 599, 680, 681), (32, 28, 109, 113), (113, 109, 190, 194), (194, 190, 271, 275), (275, 271, 352, 356), (356, 352, 433, 437), (437, 433, 514, 518), (518, 514, 595, 599), (599, 595, 676, 680), (35, 34, 115, 116), (116, 115, 196, 197), (197, 196, 277, 278), (278, 277, 358, 359), (359, 358, 439, 440), (440, 439, 520, 521), (521, 520, 601, 602), (602, 601, 682, 683), (34, 31, 112, 115), (115, 112, 193, 196), (196, 193, 274, 277), (277, 274, 355, 358), (358, 355, 436, 439), (439, 436, 517, 520), (520, 517, 598, 601), (601, 598, 679, 682), (38, 36, 117, 119), (119, 117, 198, 200), (200, 198, 279, 281), (281, 279, 360, 362), (362, 360, 441, 443), (443, 441, 522, 524), (524, 522, 603, 605), (605, 603, 684, 686), (37, 38, 119, 118), (118, 119, 200, 199), (199, 200, 281, 280), (280, 281, 362, 361), (361, 362, 443, 442), (442, 443, 524, 523), (523, 524, 605, 604), (604, 605, 686, 685), (36, 35, 116, 117), (117, 116, 197, 198), (198, 197, 278, 279), (279, 278, 359, 360), (360, 359, 440, 441), (441, 440, 521, 522), (522, 521, 602, 603), (603, 602, 683, 684), (2, 37, 118, 84), (84, 118, 199, 165), (165, 199, 280, 246), (246, 280, 361, 327), (327, 361, 442, 408), (408, 442, 523, 489), (489, 523, 604, 570), (570, 604, 685, 651), (41, 39, 120, 122), (122, 120, 201, 203), (203, 201, 282, 284), (284, 282, 363, 365), (365, 363, 444, 446), (446, 444, 525, 527), (527, 525, 606, 608), (608, 606, 687, 689), (40, 41, 122, 121), (121, 122, 203, 202), (202, 203, 284, 283), (283, 284, 365, 364), (364, 365, 446, 445), (445, 446, 527, 526), (526, 527, 608, 607), (607, 608, 689, 688), (39, 2, 84, 120), (120, 84, 165, 201), (201, 165, 246, 282), (282, 246, 327, 363), (363, 327, 408, 444), (444, 408, 489, 525), (525, 489, 570, 606), (606, 570, 651, 687), (3, 40, 121, 85), (85, 121, 202, 166), (166, 202, 283, 247), (247, 283, 364, 328), (328, 364, 445, 409), (409, 445, 526, 490), (490, 526, 607, 571), (571, 607, 688, 652), (42, 3, 85, 123), (123, 85, 166, 204), (204, 166, 247, 285), (285, 247, 328, 366), (366, 328, 409, 447), (447, 409, 490, 528), (528, 490, 571, 609), (609, 571, 652, 690), (45, 43, 124, 126), (126, 124, 205, 207), (207, 205, 286, 288), (288, 286, 367, 369), (369, 367, 448, 450), (450, 448, 529, 531), (531, 529, 610, 612), (612, 610, 691, 693), (44, 45, 126, 125), (125, 126, 207, 206), (206, 207, 288, 287), (287, 288, 369, 368), (368, 369, 450, 449), (449, 450, 531, 530), (530, 531, 612, 611), (611, 612, 693, 692), (48, 46, 127, 129), (129, 127, 208, 210), (210, 208, 289, 291), (291, 289, 370, 372), (372, 370, 451, 453), (453, 451, 532, 534), (534, 532, 613, 615), (615, 613, 694, 696), (47, 48, 129, 128), (128, 129, 210, 209), (209, 210, 291, 290), (290, 291, 372, 371), (371, 372, 453, 452), (452, 453, 534, 533), (533, 534, 615, 614), (614, 615, 696, 695), (46, 42, 123, 127), (127, 123, 204, 208), (208, 204, 285, 289), (289, 285, 366, 370), (370, 366, 447, 451), (451, 447, 528, 532), (532, 528, 609, 613), (613, 609, 690, 694), (43, 47, 128, 124), (124, 128, 209, 205), (205, 209, 290, 286), (286, 290, 371, 367), (367, 371, 452, 448), (448, 452, 533, 529), (529, 533, 614, 610), (610, 614, 695, 691), (49, 51, 132, 130), (130, 132, 213, 211), (211, 213, 294, 292), (292, 294, 375, 373), (373, 375, 456, 454), (454, 456, 537, 535), (535, 537, 618, 616), (616, 618, 699, 697), (51, 50, 131, 132), (132, 131, 212, 213), (213, 212, 293, 294), (294, 293, 374, 375), (375, 374, 455, 456), (456, 455, 536, 537), (537, 536, 617, 618), (618, 617, 698, 699), (50, 44, 125, 131), (131, 125, 206, 212), (212, 206, 287, 293), (293, 287, 368, 374), (374, 368, 449, 455), (455, 449, 530, 536), (536, 530, 611, 617), (617, 611, 692, 698), (52, 54, 135, 133), (133, 135, 216, 214), (214, 216, 297, 295), (295, 297, 378, 376), (376, 378, 459, 457), (457, 459, 540, 538), (538, 540, 621, 619), (619, 621, 702, 700), (54, 53, 134, 135), (135, 134, 215, 216), (216, 215, 296, 297), (297, 296, 377, 378), (378, 377, 458, 459), (459, 458, 539, 540), (540, 539, 620, 621), (621, 620, 701, 702), (53, 49, 130, 134), (134, 130, 211, 215), (215, 211, 292, 296), (296, 292, 373, 377), (377, 373, 454, 458), (458, 454, 535, 539), (539, 535, 616, 620), (620, 616, 697, 701), (55, 57, 138, 136), (136, 138, 219, 217), (217, 219, 300, 298), (298, 300, 381, 379), (379, 381, 462, 460), (460, 462, 543, 541), (541, 543, 624, 622), (622, 624, 705, 703), (57, 56, 137, 138), (138, 137, 218, 219), (219, 218, 299, 300), (300, 299, 380, 381), (381, 380, 461, 462), (462, 461, 542, 543), (543, 542, 623, 624), (624, 623, 704, 705), (56, 52, 133, 137), (137, 133, 214, 218), (218, 214, 295, 299), (299, 295, 376, 380), (380, 376, 457, 461), (461, 457, 538, 542), (542, 538, 619, 623), (623, 619, 700, 704), (60, 58, 139, 141), (141, 139, 220, 222), (222, 220, 301, 303), (303, 301, 382, 384), (384, 382, 463, 465), (465, 463, 544, 546), (546, 544, 625, 627), (627, 625, 706, 708), (59, 60, 141, 140), (140, 141, 222, 221), (221, 222, 303, 302), (302, 303, 384, 383), (383, 384, 465, 464), (464, 465, 546, 545), (545, 546, 627, 626), (626, 627, 708, 707), (4, 59, 140, 86), (86, 140, 221, 167), (167, 221, 302, 248), (248, 302, 383, 329), (329, 383, 464, 410), (410, 464, 545, 491), (491, 545, 626, 572), (572, 626, 707, 653), (61, 63, 144, 142), (142, 144, 225, 223), (223, 225, 306, 304), (304, 306, 387, 385), (385, 387, 468, 466), (466, 468, 549, 547), (547, 549, 630, 628), (628, 630, 711, 709), (63, 62, 143, 144), (144, 143, 224, 225), (225, 224, 305, 306), (306, 305, 386, 387), (387, 386, 467, 468), (468, 467, 548, 549), (549, 548, 629, 630), (630, 629, 710, 711), (62, 55, 136, 143), (143, 136, 217, 224), (224, 217, 298, 305), (305, 298, 379, 386), (386, 379, 460, 467), (467, 460, 541, 548), (548, 541, 622, 629), (629, 622, 703, 710), (66, 64, 145, 147), (147, 145, 226, 228), (228, 226, 307, 309), (309, 307, 388, 390), (390, 388, 469, 471), (471, 469, 550, 552), (552, 550, 631, 633), (633, 631, 712, 714), (65, 66, 147, 146), (146, 147, 228, 227), (227, 228, 309, 308), (308, 309, 390, 389), (389, 390, 471, 470), (470, 471, 552, 551), (551, 552, 633, 632), (632, 633, 714, 713), (58, 65, 146, 139), (139, 146, 227, 220), (220, 227, 308, 301), (301, 308, 389, 382), (382, 389, 470, 463), (463, 470, 551, 544), (544, 551, 632, 625), (625, 632, 713, 706), (69, 67, 148, 150), (150, 148, 229, 231), (231, 229, 310, 312), (312, 310, 391, 393), (393, 391, 472, 474), (474, 472, 553, 555), (555, 553, 634, 636), (636, 634, 715, 717), (68, 69, 150, 149), (149, 150, 231, 230), (230, 231, 312, 311), (311, 312, 393, 392), (392, 393, 474, 473), (473, 474, 555, 554), (554, 555, 636, 635), (635, 636, 717, 716), (67, 61, 142, 148), (148, 142, 223, 229), (229, 223, 304, 310), (310, 304, 385, 391), (391, 385, 466, 472), (472, 466, 547, 553), (553, 547, 628, 634), (634, 628, 709, 715), (64, 68, 149, 145), (145, 149, 230, 226), (226, 230, 311, 307), (307, 311, 392, 388), (388, 392, 473, 469), (469, 473, 554, 550), (550, 554, 635, 631), (631, 635, 716, 712), (72, 70, 151, 153), (153, 151, 232, 234), (234, 232, 313, 315), (315, 313, 394, 396), (396, 394, 475, 477), (477, 475, 556, 558), (558, 556, 637, 639), (639, 637, 718, 720), (71, 72, 153, 152), (152, 153, 234, 233), (233, 234, 315, 314), (314, 315, 396, 395), (395, 396, 477, 476), (476, 477, 558, 557), (557, 558, 639, 638), (638, 639, 720, 719), (70, 4, 86, 151), (151, 86, 167, 232), (232, 167, 248, 313), (313, 248, 329, 394), (394, 329, 410, 475), (475, 410, 491, 556), (556, 491, 572, 637), (637, 572, 653, 718), (74, 73, 154, 155), (155, 154, 235, 236), (236, 235, 316, 317), (317, 316, 397, 398), (398, 397, 478, 479), (479, 478, 559, 560), (560, 559, 640, 641), (641, 640, 721, 722), (73, 71, 152, 154), (154, 152, 233, 235), (235, 233, 314, 316), (316, 314, 395, 397), (397, 395, 476, 478), (478, 476, 557, 559), (559, 557, 638, 640), (640, 638, 719, 721), (77, 75, 156, 158), (158, 156, 237, 239), (239, 237, 318, 320), (320, 318, 399, 401), (401, 399, 480, 482), (482, 480, 561, 563), (563, 561, 642, 644), (644, 642, 723, 725), (78, 77, 158, 159), (159, 158, 239, 240), (240, 239, 320, 321), (321, 320, 401, 402), (402, 401, 482, 483), (483, 482, 563, 564), (564, 563, 644, 645), (645, 644, 725, 726), (79, 78, 159, 160), (160, 159, 240, 241), (241, 240, 321, 322), (322, 321, 402, 403), (403, 402, 483, 484), (484, 483, 564, 565), (565, 564, 645, 646), (646, 645, 726, 727), (80, 79, 160, 161), (161, 160, 241, 242), (242, 241, 322, 323), (323, 322, 403, 404), (404, 403, 484, 485), (485, 484, 565, 566), (566, 565, 646, 647), (647, 646, 727, 728), (81, 80, 161, 162), (162, 161, 242, 243), (243, 242, 323, 324), (324, 323, 404, 405), (405, 404, 485, 486), (486, 485, 566, 567), (567, 566, 647, 648), (648, 647, 728, 729), (82, 81, 162, 163), (163, 162, 243, 244), (244, 243, 324, 325), (325, 324, 405, 406), (406, 405, 486, 487), (487, 486, 567, 568), (568, 567, 648, 649), (649, 648, 729, 730), (76, 82, 163, 157), (157, 163, 244, 238), (238, 244, 325, 319), (319, 325, 406, 400), (400, 406, 487, 481), (481, 487, 568, 562), (562, 568, 649, 643), (643, 649, 730, 724), (75, 74, 155, 156), (156, 155, 236, 237), (237, 236, 317, 318), (318, 317, 398, 399), (399, 398, 479, 480), (480, 479, 560, 561), (561, 560, 641, 642), (642, 641, 722, 723), (5, 76, 157), (5, 157, 238), (5, 238, 319), (5, 319, 400), (5, 400, 481), (5, 481, 562), (5, 562, 643), (5, 643, 724)])
me_cube_001.polygons.foreach_set('use_smooth', [True] * 656)
_uv = me_cube_001.uv_layers.new(name='UVMap')
_uv.uv.foreach_set('vector', [0.0, 0.1407, 0.0, 0.08844, 0.03125, 0.08844, 0.03125, 0.1407, 0.03125, 0.1407, 0.03125, 0.08844, 0.0625, 0.08844, 0.0625, 0.1407, 0.0625, 0.1407, 0.0625, 0.08844, 0.09375, 0.08844, 0.09375, 0.1407, 0.09375, 0.1407, 0.09375, 0.08844, 0.125, 0.08844, 0.125, 0.1407, 0.125, 0.1407, 0.125, 0.08844, 0.1562, 0.08844, 0.1562, 0.1407, 0.1562, 0.1407, 0.1562, 0.08844, 0.1875, 0.08844, 0.1875, 0.1407, 0.1875, 0.1407, 0.1875, 0.08844, 0.2188, 0.08844, 0.2188, 0.1407, 0.2188, 0.1407, 0.2188, 0.08844, 0.25, 0.08844, 0.25, 0.1407, 0.0, 0.05106, 0.0, 0.0, 0.03125, 0.0, 0.03125, 0.05106, 0.03125, 0.05106, 0.03125, 0.0, 0.0625, 0.0, 0.0625, 0.05106, 0.0625, 0.05106, 0.0625, 0.0, 0.09375, 0.0, 0.09375, 0.05106, 0.09375, 0.05106, 0.09375, 0.0, 0.125, 0.0, 0.125, 0.05106, 0.125, 0.05106, 0.125, 0.0, 0.1562, 0.0, 0.1562, 0.05106, 0.1562, 0.05106, 0.1562, 0.0, 0.1875, 0.0, 0.1875, 0.05106, 0.1875, 0.05106, 0.1875, 0.0, 0.2188, 0.0, 0.2188, 0.05106, 0.2188, 0.05106, 0.2188, 0.0, 0.25, 0.0, 0.25, 0.05106, 0.0, 0.0, 0.01562, 0.0, 0.03125, 0.0, 0.03125, 0.0, 0.04688, 0.0, 0.0625, 0.0, 0.0625, 0.0, 0.07812, 0.0, 0.09375, 0.0, 0.09375, 0.0, 0.1094, 0.0, 0.125, 0.0, 0.125, 0.0, 0.1406, 0.0, 0.1562, 0.0, 0.1562, 0.0, 0.1719, 0.0, 0.1875, 0.0, 0.1875, 0.0, 0.2031, 0.0, 0.2188, 0.0, 0.2188, 0.0, 0.2344, 0.0, 0.25, 0.0, 0.0, 0.08844, 0.0, 0.05106, 0.03125, 0.05106, 0.03125, 0.08844, 0.03125, 0.08844, 0.03125, 0.05106, 0.0625, 0.05106, 0.0625, 0.08844, 0.0625, 0.08844, 0.0625, 0.05106, 0.09375, 0.05106, 0.09375, 0.08844, 0.09375, 0.08844, 0.09375, 0.05106, 0.125, 0.05106, 0.125, 0.08844, 0.125, 0.08844, 0.125, 0.05106, 0.1562, 0.05106, 0.1562, 0.08844, 0.1562, 0.08844, 0.1562, 0.05106, 0.1875, 0.05106, 0.1875, 0.08844, 0.1875, 0.08844, 0.1875, 0.05106, 0.2188, 0.05106, 0.2188, 0.08844, 0.2188, 0.08844, 0.2188, 0.05106, 0.25, 0.05106, 0.25, 0.08844, 0.0, 0.204, 0.0, 0.1736, 0.03125, 0.1736, 0.03125, 0.204, 0.03125, 0.204, 0.03125, 0.1736, 0.0625, 0.1736, 0.0625, 0.204, 0.0625, 0.204, 0.0625, 0.1736, 0.09375, 0.1736, 0.09375, 0.204, 0.09375, 0.204, 0.09375, 0.1736, 0.125, 0.1736, 0.125, 0.204, 0.125, 0.204, 0.125, 0.1736, 0.1562, 0.1736, 0.1562, 0.204, 0.1562, 0.204, 0.1562, 0.1736, 0.1875, 0.1736, 0.1875, 0.204, 0.1875, 0.204, 0.1875, 0.1736, 0.2188, 0.1736, 0.2188, 0.204, 0.2188, 0.204, 0.2188, 0.1736, 0.25, 0.1736, 0.25, 0.204, 0.0, 0.2352, 0.0, 0.204, 0.03125, 0.204, 0.03125, 0.2352, 0.03125, 0.2352, 0.03125, 0.204, 0.0625, 0.204, 0.0625, 0.2352, 0.0625, 0.2352, 0.0625, 0.204, 0.09375, 0.204, 0.09375, 0.2352, 0.09375, 0.2352, 0.09375, 0.204, 0.125, 0.204, 0.125, 0.2352, 0.125, 0.2352, 0.125, 0.204, 0.1562, 0.204, 0.1562, 0.2352, 0.1562, 0.2352, 0.1562, 0.204, 0.1875, 0.204, 0.1875, 0.2352, 0.1875, 0.2352, 0.1875, 0.204, 0.2188, 0.204, 0.2188, 0.2352, 0.2188, 0.2352, 0.2188, 0.204, 0.25, 0.204, 0.25, 0.2352, 0.0, 0.1736, 0.0, 0.1407, 0.03125, 0.1407, 0.03125, 0.1736, 0.03125, 0.1736, 0.03125, 0.1407, 0.0625, 0.1407, 0.0625, 0.1736, 0.0625, 0.1736, 0.0625, 0.1407, 0.09375, 0.1407, 0.09375, 0.1736, 0.09375, 0.1736, 0.09375, 0.1407, 0.125, 0.1407, 0.125, 0.1736, 0.125, 0.1736, 0.125, 0.1407, 0.1562, 0.1407, 0.1562, 0.1736, 0.1562, 0.1736, 0.1562, 0.1407, 0.1875, 0.1407, 0.1875, 0.1736, 0.1875, 0.1736, 0.1875, 0.1407, 0.2188, 0.1407, 0.2188, 0.1736, 0.2188, 0.1736, 0.2188, 0.1407, 0.25, 0.1407, 0.25, 0.1736, 0.0, 0.3052, 0.0, 0.2352, 0.03125, 0.2352, 0.03125, 0.3052, 0.03125, 0.3052, 0.03125, 0.2352, 0.0625, 0.2352, 0.0625, 0.3052, 0.0625, 0.3052, 0.0625, 0.2352, 0.09375, 0.2352, 0.09375, 0.3052, 0.09375, 0.3052, 0.09375, 0.2352, 0.125, 0.2352, 0.125, 0.3052, 0.125, 0.3052, 0.125, 0.2352, 0.1562, 0.2352, 0.1562, 0.3052, 0.1562, 0.3052, 0.1562, 0.2352, 0.1875, 0.2352, 0.1875, 0.3052, 0.1875, 0.3052, 0.1875, 0.2352, 0.2188, 0.2352, 0.2188, 0.3052, 0.2188, 0.3052, 0.2188, 0.2352, 0.25, 0.2352, 0.25, 0.3052, 0.0, 0.4089, 0.0, 0.3285, 0.03125, 0.3285, 0.03125, 0.4089, 0.03125, 0.4089, 0.03125, 0.3285, 0.0625, 0.3285, 0.0625, 0.4089, 0.0625, 0.4089, 0.0625, 0.3285, 0.09375, 0.3285, 0.09375, 0.4089, 0.09375, 0.4089, 0.09375, 0.3285, 0.125, 0.3285, 0.125, 0.4089, 0.125, 0.4089, 0.125, 0.3285, 0.1562, 0.3285, 0.1562, 0.4089, 0.1562, 0.4089, 0.1562, 0.3285, 0.1875, 0.3285, 0.1875, 0.4089, 0.1875, 0.4089, 0.1875, 0.3285, 0.2188, 0.3285, 0.2188, 0.4089, 0.2188, 0.4089, 0.2188, 0.3285, 0.25, 0.3285, 0.25, 0.4089, 0.0, 0.3285, 0.0, 0.3052, 0.03125, 0.3052, 0.03125, 0.3285, 0.03125, 0.3285, 0.03125, 0.3052, 0.0625, 0.3052, 0.0625, 0.3285, 0.0625, 0.3285, 0.0625, 0.3052, 0.09375, 0.3052, 0.09375, 0.3285, 0.09375, 0.3285, 0.09375, 0.3052, 0.125, 0.3052, 0.125, 0.3285, 0.125, 0.3285, 0.125, 0.3052, 0.1562, 0.3052, 0.1562, 0.3285, 0.1562, 0.3285, 0.1562, 0.3052, 0.1875, 0.3052, 0.1875, 0.3285, 0.1875, 0.3285, 0.1875, 0.3052, 0.2188, 0.3052, 0.2188, 0.3285, 0.2188, 0.3285, 0.2188, 0.3052, 0.25, 0.3052, 0.25, 0.3285, 0.0, 0.4985, 0.0, 0.4469, 0.03125, 0.4469, 0.03125, 0.4985, 0.03125, 0.4985, 0.03125, 0.4469, 0.0625, 0.4469, 0.0625, 0.4985, 0.0625, 0.4985, 0.0625, 0.4469, 0.09375, 0.4469, 0.09375, 0.4985, 0.09375, 0.4985, 0.09375, 0.4469, 0.125, 0.4469, 0.125, 0.4985, 0.125, 0.4985, 0.125, 0.4469, 0.1562, 0.4469, 0.1562, 0.4985, 0.1562, 0.4985, 0.1562, 0.4469, 0.1875, 0.4469, 0.1875, 0.4985, 0.1875, 0.4985, 0.1875, 0.4469, 0.2188, 0.4469, 0.2188, 0.4985, 0.2188, 0.4985, 0.2188, 0.4469, 0.25, 0.4469, 0.25, 0.4985, 0.0, 0.4469, 0.0, 0.4089, 0.03125, 0.4089, 0.03125, 0.4469, 0.03125, 0.4469, 0.03125, 0.4089, 0.0625, 0.4089, 0.0625, 0.4469, 0.0625, 0.4469, 0.0625, 0.4089, 0.09375, 0.4089, 0.09375, 0.4469, 0.09375, 0.4469, 0.09375, 0.4089, 0.125, 0.4089, 0.125, 0.4469, 0.125, 0.4469, 0.125, 0.4089, 0.1562, 0.4089, 0.1562, 0.4469, 0.1562, 0.4469, 0.1562, 0.4089, 0.1875, 0.4089, 0.1875, 0.4469, 0.1875, 0.4469, 0.1875, 0.4089, 0.2188, 0.4089, 0.2188, 0.4469, 0.2188, 0.4469, 0.2188, 0.4089, 0.25, 0.4089, 0.25, 0.4469, 0.0, 0.6213, 0.0, 0.5968, 0.03125, 0.5968, 0.03125, 0.6213, 0.03125, 0.6213, 0.03125, 0.5968, 0.0625, 0.5968, 0.0625, 0.6213, 0.0625, 0.6213, 0.0625, 0.5968, 0.09375, 0.5968, 0.09375, 0.6213, 0.09375, 0.6213, 0.09375, 0.5968, 0.125, 0.5968, 0.125, 0.6213, 0.125, 0.6213, 0.125, 0.5968, 0.1562, 0.5968, 0.1562, 0.6213, 0.1562, 0.6213, 0.1562, 0.5968, 0.1875, 0.5968, 0.1875, 0.6213, 0.1875, 0.6213, 0.1875, 0.5968, 0.2188, 0.5968, 0.2188, 0.6213, 0.2188, 0.6213, 0.2188, 0.5968, 0.25, 0.5968, 0.25, 0.6213, 0.0, 0.5968, 0.0, 0.4985, 0.03125, 0.4985, 0.03125, 0.5968, 0.03125, 0.5968, 0.03125, 0.4985, 0.0625, 0.4985, 0.0625, 0.5968, 0.0625, 0.5968, 0.0625, 0.4985, 0.09375, 0.4985, 0.09375, 0.5968, 0.09375, 0.5968, 0.09375, 0.4985, 0.125, 0.4985, 0.125, 0.5968, 0.125, 0.5968, 0.125, 0.4985, 0.1562, 0.4985, 0.1562, 0.5968, 0.1562, 0.5968, 0.1562, 0.4985, 0.1875, 0.4985, 0.1875, 0.5968, 0.1875, 0.5968, 0.1875, 0.4985, 0.2188, 0.4985, 0.2188, 0.5968, 0.2188, 0.5968, 0.2188, 0.4985, 0.25, 0.4985, 0.25, 0.5968, 0.0, 0.7092, 0.0, 0.6711, 0.03125, 0.6711, 0.03125, 0.7092, 0.03125, 0.7092, 0.03125, 0.6711, 0.0625, 0.6711, 0.0625, 0.7092, 0.0625, 0.7092, 0.0625, 0.6711, 0.09375, 0.6711, 0.09375, 0.7092, 0.09375, 0.7092, 0.09375, 0.6711, 0.125, 0.6711, 0.125, 0.7092, 0.125, 0.7092, 0.125, 0.6711, 0.1562, 0.6711, 0.1562, 0.7092, 0.1562, 0.7092, 0.1562, 0.6711, 0.1875, 0.6711, 0.1875, 0.7092, 0.1875, 0.7092, 0.1875, 0.6711, 0.2188, 0.6711, 0.2188, 0.7092, 0.2188, 0.7092, 0.2188, 0.6711, 0.25, 0.6711, 0.25, 0.7092, 0.0, 0.6711, 0.0, 0.6213, 0.03125, 0.6213, 0.03125, 0.6711, 0.03125, 0.6711, 0.03125, 0.6213, 0.0625, 0.6213, 0.0625, 0.6711, 0.0625, 0.6711, 0.0625, 0.6213, 0.09375, 0.6213, 0.09375, 0.6711, 0.09375, 0.6711, 0.09375, 0.6213, 0.125, 0.6213, 0.125, 0.6711, 0.125, 0.6711, 0.125, 0.6213, 0.1562, 0.6213, 0.1562, 0.6711, 0.1562, 0.6711, 0.1562, 0.6213, 0.1875, 0.6213, 0.1875, 0.6711, 0.1875, 0.6711, 0.1875, 0.6213, 0.2188, 0.6213, 0.2188, 0.6711, 0.2188, 0.6711, 0.2188, 0.6213, 0.25, 0.6213, 0.25, 0.6711, 0.0, 0.9355, 0.0, 0.8052, 0.03125, 0.8052, 0.03125, 0.9355, 0.03125, 0.9355, 0.03125, 0.8052, 0.0625, 0.8052, 0.0625, 0.9355, 0.0625, 0.9355, 0.0625, 0.8052, 0.09375, 0.8052, 0.09375, 0.9355, 0.09375, 0.9355, 0.09375, 0.8052, 0.125, 0.8052, 0.125, 0.9355, 0.125, 0.9355, 0.125, 0.8052, 0.1562, 0.8052, 0.1562, 0.9355, 0.1562, 0.9355, 0.1562, 0.8052, 0.1875, 0.8052, 0.1875, 0.9355, 0.1875, 0.9355, 0.1875, 0.8052, 0.2188, 0.8052, 0.2188, 0.9355, 0.2188, 0.9355, 0.2188, 0.8052, 0.25, 0.8052, 0.25, 0.9355, 0.0, 0.8052, 0.0, 0.7092, 0.03125, 0.7092, 0.03125, 0.8052, 0.03125, 0.8052, 0.03125, 0.7092, 0.0625, 0.7092, 0.0625, 0.8052, 0.0625, 0.8052, 0.0625, 0.7092, 0.09375, 0.7092, 0.09375, 0.8052, 0.09375, 0.8052, 0.09375, 0.7092, 0.125, 0.7092, 0.125, 0.8052, 0.125, 0.8052, 0.125, 0.7092, 0.1562, 0.7092, 0.1562, 0.8052, 0.1562, 0.8052, 0.1562, 0.7092, 0.1875, 0.7092, 0.1875, 0.8052, 0.1875, 0.8052, 0.1875, 0.7092, 0.2188, 0.7092, 0.2188, 0.8052, 0.2188, 0.8052, 0.2188, 0.7092, 0.25, 0.7092, 0.25, 0.8052, 0.0, 1.048, 0.0, 0.9355, 0.03125, 0.9355, 0.03125, 1.048, 0.03125, 1.048, 0.03125, 0.9355, 0.0625, 0.9355, 0.0625, 1.048, 0.0625, 1.048, 0.0625, 0.9355, 0.09375, 0.9355, 0.09375, 1.048, 0.09375, 1.048, 0.09375, 0.9355, 0.125, 0.9355, 0.125, 1.048, 0.125, 1.048, 0.125, 0.9355, 0.1562, 0.9355, 0.1562, 1.048, 0.1562, 1.048, 0.1562, 0.9355, 0.1875, 0.9355, 0.1875, 1.048, 0.1875, 1.048, 0.1875, 0.9355, 0.2188, 0.9355, 0.2188, 1.048, 0.2188, 1.048, 0.2188, 0.9355, 0.25, 0.9355, 0.25, 1.048, 0.0, 1.313, 0.0, 1.199, 0.03125, 1.199, 0.03125, 1.313, 0.03125, 1.313, 0.03125, 1.199, 0.0625, 1.199, 0.0625, 1.313, 0.0625, 1.313, 0.0625, 1.199, 0.09375, 1.199, 0.09375, 1.313, 0.09375, 1.313, 0.09375, 1.199, 0.125, 1.199, 0.125, 1.313, 0.125, 1.313, 0.125, 1.199, 0.1562, 1.199, 0.1562, 1.313, 0.1562, 1.313, 0.1562, 1.199, 0.1875, 1.199, 0.1875, 1.313, 0.1875, 1.313, 0.1875, 1.199, 0.2188, 1.199, 0.2188, 1.313, 0.2188, 1.313, 0.2188, 1.199, 0.25, 1.199, 0.25, 1.313, 0.0, 1.199, 0.0, 1.048, 0.03125, 1.048, 0.03125, 1.199, 0.03125, 1.199, 0.03125, 1.048, 0.0625, 1.048, 0.0625, 1.199, 0.0625, 1.199, 0.0625, 1.048, 0.09375, 1.048, 0.09375, 1.199, 0.09375, 1.199, 0.09375, 1.048, 0.125, 1.048, 0.125, 1.199, 0.125, 1.199, 0.125, 1.048, 0.1562, 1.048, 0.1562, 1.199, 0.1562, 1.199, 0.1562, 1.048, 0.1875, 1.048, 0.1875, 1.199, 0.1875, 1.199, 0.1875, 1.048, 0.2188, 1.048, 0.2188, 1.199, 0.2188, 1.199, 0.2188, 1.048, 0.25, 1.048, 0.25, 1.199, 0.0, 1.882, 0.0, 1.813, 0.03125, 1.813, 0.03125, 1.882, 0.03125, 1.882, 0.03125, 1.813, 0.0625, 1.813, 0.0625, 1.882, 0.0625, 1.882, 0.0625, 1.813, 0.09375, 1.813, 0.09375, 1.882, 0.09375, 1.882, 0.09375, 1.813, 0.125, 1.813, 0.125, 1.882, 0.125, 1.882, 0.125, 1.813, 0.1562, 1.813, 0.1562, 1.882, 0.1562, 1.882, 0.1562, 1.813, 0.1875, 1.813, 0.1875, 1.882, 0.1875, 1.882, 0.1875, 1.813, 0.2188, 1.813, 0.2188, 1.882, 0.2188, 1.882, 0.2188, 1.813, 0.25, 1.813, 0.25, 1.882, 0.0, 1.813, 0.0, 1.313, 0.03125, 1.313, 0.03125, 1.813, 0.03125, 1.813, 0.03125, 1.313, 0.0625, 1.313, 0.0625, 1.813, 0.0625, 1.813, 0.0625, 1.313, 0.09375, 1.313, 0.09375, 1.813, 0.09375, 1.813, 0.09375, 1.313, 0.125, 1.313, 0.125, 1.813, 0.125, 1.813, 0.125, 1.313, 0.1562, 1.313, 0.1562, 1.813, 0.1562, 1.813, 0.1562, 1.313, 0.1875, 1.313, 0.1875, 1.813, 0.1875, 1.813, 0.1875, 1.313, 0.2188, 1.313, 0.2188, 1.813, 0.2188, 1.813, 0.2188, 1.313, 0.25, 1.313, 0.25, 1.813, 0.0, 1.997, 0.0, 1.959, 0.03125, 1.959, 0.03125, 1.997, 0.03125, 1.997, 0.03125, 1.959, 0.0625, 1.959, 0.0625, 1.997, 0.0625, 1.997, 0.0625, 1.959, 0.09375, 1.959, 0.09375, 1.997, 0.09375, 1.997, 0.09375, 1.959, 0.125, 1.959, 0.125, 1.997, 0.125, 1.997, 0.125, 1.959, 0.1562, 1.959, 0.1562, 1.997, 0.1562, 1.997, 0.1562, 1.959, 0.1875, 1.959, 0.1875, 1.997, 0.1875, 1.997, 0.1875, 1.959, 0.2188, 1.959, 0.2188, 1.997, 0.2188, 1.997, 0.2188, 1.959, 0.25, 1.959, 0.25, 1.997, 0.0, 1.959, 0.0, 1.926, 0.03125, 1.926, 0.03125, 1.959, 0.03125, 1.959, 0.03125, 1.926, 0.0625, 1.926, 0.0625, 1.959, 0.0625, 1.959, 0.0625, 1.926, 0.09375, 1.926, 0.09375, 1.959, 0.09375, 1.959, 0.09375, 1.926, 0.125, 1.926, 0.125, 1.959, 0.125, 1.959, 0.125, 1.926, 0.1562, 1.926, 0.1562, 1.959, 0.1562, 1.959, 0.1562, 1.926, 0.1875, 1.926, 0.1875, 1.959, 0.1875, 1.959, 0.1875, 1.926, 0.2188, 1.926, 0.2188, 1.959, 0.2188, 1.959, 0.2188, 1.926, 0.25, 1.926, 0.25, 1.959, 0.0, 1.926, 0.0, 1.882, 0.03125, 1.882, 0.03125, 1.926, 0.03125, 1.926, 0.03125, 1.882, 0.0625, 1.882, 0.0625, 1.926, 0.0625, 1.926, 0.0625, 1.882, 0.09375, 1.882, 0.09375, 1.926, 0.09375, 1.926, 0.09375, 1.882, 0.125, 1.882, 0.125, 1.926, 0.125, 1.926, 0.125, 1.882, 0.1562, 1.882, 0.1562, 1.926, 0.1562, 1.926, 0.1562, 1.882, 0.1875, 1.882, 0.1875, 1.926, 0.1875, 1.926, 0.1875, 1.882, 0.2188, 1.882, 0.2188, 1.926, 0.2188, 1.926, 0.2188, 1.882, 0.25, 1.882, 0.25, 1.926, 0.0, 2.055, 0.0, 2.034, 0.03125, 2.034, 0.03125, 2.055, 0.03125, 2.055, 0.03125, 2.034, 0.0625, 2.034, 0.0625, 2.055, 0.0625, 2.055, 0.0625, 2.034, 0.09375, 2.034, 0.09375, 2.055, 0.09375, 2.055, 0.09375, 2.034, 0.125, 2.034, 0.125, 2.055, 0.125, 2.055, 0.125, 2.034, 0.1562, 2.034, 0.1562, 2.055, 0.1562, 2.055, 0.1562, 2.034, 0.1875, 2.034, 0.1875, 2.055, 0.1875, 2.055, 0.1875, 2.034, 0.2188, 2.034, 0.2188, 2.055, 0.2188, 2.055, 0.2188, 2.034, 0.25, 2.034, 0.25, 2.055, 0.0, 2.034, 0.0, 2.006, 0.03125, 2.006, 0.03125, 2.034, 0.03125, 2.034, 0.03125, 2.006, 0.0625, 2.006, 0.0625, 2.034, 0.0625, 2.034, 0.0625, 2.006, 0.09375, 2.006, 0.09375, 2.034, 0.09375, 2.034, 0.09375, 2.006, 0.125, 2.006, 0.125, 2.034, 0.125, 2.034, 0.125, 2.006, 0.1562, 2.006, 0.1562, 2.034, 0.1562, 2.034, 0.1562, 2.006, 0.1875, 2.006, 0.1875, 2.034, 0.1875, 2.034, 0.1875, 2.006, 0.2188, 2.006, 0.2188, 2.034, 0.2188, 2.034, 0.2188, 2.006, 0.25, 2.006, 0.25, 2.034, 0.0, 2.006, 0.0, 1.997, 0.03125, 1.997, 0.03125, 2.006, 0.03125, 2.006, 0.03125, 1.997, 0.0625, 1.997, 0.0625, 2.006, 0.0625, 2.006, 0.0625, 1.997, 0.09375, 1.997, 0.09375, 2.006, 0.09375, 2.006, 0.09375, 1.997, 0.125, 1.997, 0.125, 2.006, 0.125, 2.006, 0.125, 1.997, 0.1562, 1.997, 0.1562, 2.006, 0.1562, 2.006, 0.1562, 1.997, 0.1875, 1.997, 0.1875, 2.006, 0.1875, 2.006, 0.1875, 1.997, 0.2188, 1.997, 0.2188, 2.006, 0.2188, 2.006, 0.2188, 1.997, 0.25, 1.997, 0.25, 2.006, 0.0, 2.084, 0.0, 2.07, 0.03125, 2.07, 0.03125, 2.084, 0.03125, 2.084, 0.03125, 2.07, 0.0625, 2.07, 0.0625, 2.084, 0.0625, 2.084, 0.0625, 2.07, 0.09375, 2.07, 0.09375, 2.084, 0.09375, 2.084, 0.09375, 2.07, 0.125, 2.07, 0.125, 2.084, 0.125, 2.084, 0.125, 2.07, 0.1562, 2.07, 0.1562, 2.084, 0.1562, 2.084, 0.1562, 2.07, 0.1875, 2.07, 0.1875, 2.084, 0.1875, 2.084, 0.1875, 2.07, 0.2188, 2.07, 0.2188, 2.084, 0.2188, 2.084, 0.2188, 2.07, 0.25, 2.07, 0.25, 2.084, 0.0, 2.07, 0.0, 2.055, 0.03125, 2.055, 0.03125, 2.07, 0.03125, 2.07, 0.03125, 2.055, 0.0625, 2.055, 0.0625, 2.07, 0.0625, 2.07, 0.0625, 2.055, 0.09375, 2.055, 0.09375, 2.07, 0.09375, 2.07, 0.09375, 2.055, 0.125, 2.055, 0.125, 2.07, 0.125, 2.07, 0.125, 2.055, 0.1562, 2.055, 0.1562, 2.07, 0.1562, 2.07, 0.1562, 2.055, 0.1875, 2.055, 0.1875, 2.07, 0.1875, 2.07, 0.1875, 2.055, 0.2188, 2.055, 0.2188, 2.07, 0.2188, 2.07, 0.2188, 2.055, 0.25, 2.055, 0.25, 2.07, 0.0, 2.106, 0.0, 2.084, 0.03125, 2.084, 0.03125, 2.106, 0.03125, 2.106, 0.03125, 2.084, 0.0625, 2.084, 0.0625, 2.106, 0.0625, 2.106, 0.0625, 2.084, 0.09375, 2.084, 0.09375, 2.106, 0.09375, 2.106, 0.09375, 2.084, 0.125, 2.084, 0.125, 2.106, 0.125, 2.106, 0.125, 2.084, 0.1562, 2.084, 0.1562, 2.106, 0.1562, 2.106, 0.1562, 2.084, 0.1875, 2.084, 0.1875, 2.106, 0.1875, 2.106, 0.1875, 2.084, 0.2188, 2.084, 0.2188, 2.106, 0.2188, 2.106, 0.2188, 2.084, 0.25, 2.084, 0.25, 2.106, 0.0, 2.13, 0.0, 2.106, 0.03125, 2.106, 0.03125, 2.13, 0.03125, 2.13, 0.03125, 2.106, 0.0625, 2.106, 0.0625, 2.13, 0.0625, 2.13, 0.0625, 2.106, 0.09375, 2.106, 0.09375, 2.13, 0.09375, 2.13, 0.09375, 2.106, 0.125, 2.106, 0.125, 2.13, 0.125, 2.13, 0.125, 2.106, 0.1562, 2.106, 0.1562, 2.13, 0.1562, 2.13, 0.1562, 2.106, 0.1875, 2.106, 0.1875, 2.13, 0.1875, 2.13, 0.1875, 2.106, 0.2188, 2.106, 0.2188, 2.13, 0.2188, 2.13, 0.2188, 2.106, 0.25, 2.106, 0.25, 2.13, 0.0, 2.084, 0.0, 2.084, 0.03125, 2.084, 0.03125, 2.084, 0.03125, 2.084, 0.03125, 2.084, 0.0625, 2.084, 0.0625, 2.084, 0.0625, 2.084, 0.0625, 2.084, 0.09375, 2.084, 0.09375, 2.084, 0.09375, 2.084, 0.09375, 2.084, 0.125, 2.084, 0.125, 2.084, 0.125, 2.084, 0.125, 2.084, 0.1562, 2.084, 0.1562, 2.084, 0.1562, 2.084, 0.1562, 2.084, 0.1875, 2.084, 0.1875, 2.084, 0.1875, 2.084, 0.1875, 2.084, 0.2188, 2.084, 0.2188, 2.084, 0.2188, 2.084, 0.2188, 2.084, 0.25, 2.084, 0.25, 2.084, 0.0, 2.13, 0.0, 2.13, 0.03125, 2.13, 0.03125, 2.13, 0.03125, 2.13, 0.03125, 2.13, 0.0625, 2.13, 0.0625, 2.13, 0.0625, 2.13, 0.0625, 2.13, 0.09375, 2.13, 0.09375, 2.13, 0.09375, 2.13, 0.09375, 2.13, 0.125, 2.13, 0.125, 2.13, 0.125, 2.13, 0.125, 2.13, 0.1562, 2.13, 0.1562, 2.13, 0.1562, 2.13, 0.1562, 2.13, 0.1875, 2.13, 0.1875, 2.13, 0.1875, 2.13, 0.1875, 2.13, 0.2188, 2.13, 0.2188, 2.13, 0.2188, 2.13, 0.2188, 2.13, 0.25, 2.13, 0.25, 2.13, 0.0, 2.187, 0.0, 2.168, 0.03125, 2.168, 0.03125, 2.187, 0.03125, 2.187, 0.03125, 2.168, 0.0625, 2.168, 0.0625, 2.187, 0.0625, 2.187, 0.0625, 2.168, 0.09375, 2.168, 0.09375, 2.187, 0.09375, 2.187, 0.09375, 2.168, 0.125, 2.168, 0.125, 2.187, 0.125, 2.187, 0.125, 2.168, 0.1562, 2.168, 0.1562, 2.187, 0.1562, 2.187, 0.1562, 2.168, 0.1875, 2.168, 0.1875, 2.187, 0.1875, 2.187, 0.1875, 2.168, 0.2188, 2.168, 0.2188, 2.187, 0.2188, 2.187, 0.2188, 2.168, 0.25, 2.168, 0.25, 2.187, 0.0, 2.2, 0.0, 2.187, 0.03125, 2.187, 0.03125, 2.2, 0.03125, 2.2, 0.03125, 2.187, 0.0625, 2.187, 0.0625, 2.2, 0.0625, 2.2, 0.0625, 2.187, 0.09375, 2.187, 0.09375, 2.2, 0.09375, 2.2, 0.09375, 2.187, 0.125, 2.187, 0.125, 2.2, 0.125, 2.2, 0.125, 2.187, 0.1562, 2.187, 0.1562, 2.2, 0.1562, 2.2, 0.1562, 2.187, 0.1875, 2.187, 0.1875, 2.2, 0.1875, 2.2, 0.1875, 2.187, 0.2188, 2.187, 0.2188, 2.2, 0.2188, 2.2, 0.2188, 2.187, 0.25, 2.187, 0.25, 2.2, 0.0, 2.168, 0.0, 2.13, 0.03125, 2.13, 0.03125, 2.168, 0.03125, 2.168, 0.03125, 2.13, 0.0625, 2.13, 0.0625, 2.168, 0.0625, 2.168, 0.0625, 2.13, 0.09375, 2.13, 0.09375, 2.168, 0.09375, 2.168, 0.09375, 2.13, 0.125, 2.13, 0.125, 2.168, 0.125, 2.168, 0.125, 2.13, 0.1562, 2.13, 0.1562, 2.168, 0.1562, 2.168, 0.1562, 2.13, 0.1875, 2.13, 0.1875, 2.168, 0.1875, 2.168, 0.1875, 2.13, 0.2188, 2.13, 0.2188, 2.168, 0.2188, 2.168, 0.2188, 2.13, 0.25, 2.13, 0.25, 2.168, 0.0, 2.21, 0.0, 2.2, 0.03125, 2.2, 0.03125, 2.21, 0.03125, 2.21, 0.03125, 2.2, 0.0625, 2.2, 0.0625, 2.21, 0.0625, 2.21, 0.0625, 2.2, 0.09375, 2.2, 0.09375, 2.21, 0.09375, 2.21, 0.09375, 2.2, 0.125, 2.2, 0.125, 2.21, 0.125, 2.21, 0.125, 2.2, 0.1562, 2.2, 0.1562, 2.21, 0.1562, 2.21, 0.1562, 2.2, 0.1875, 2.2, 0.1875, 2.21, 0.1875, 2.21, 0.1875, 2.2, 0.2188, 2.2, 0.2188, 2.21, 0.2188, 2.21, 0.2188, 2.2, 0.25, 2.2, 0.25, 2.21, 0.0, 2.267, 0.0, 2.21, 0.03125, 2.21, 0.03125, 2.267, 0.03125, 2.267, 0.03125, 2.21, 0.0625, 2.21, 0.0625, 2.267, 0.0625, 2.267, 0.0625, 2.21, 0.09375, 2.21, 0.09375, 2.267, 0.09375, 2.267, 0.09375, 2.21, 0.125, 2.21, 0.125, 2.267, 0.125, 2.267, 0.125, 2.21, 0.1562, 2.21, 0.1562, 2.267, 0.1562, 2.267, 0.1562, 2.21, 0.1875, 2.21, 0.1875, 2.267, 0.1875, 2.267, 0.1875, 2.21, 0.2188, 2.21, 0.2188, 2.267, 0.2188, 2.267, 0.2188, 2.21, 0.25, 2.21, 0.25, 2.267, 0.0, 2.465, 0.0, 2.414, 0.03125, 2.414, 0.03125, 2.465, 0.03125, 2.465, 0.03125, 2.414, 0.0625, 2.414, 0.0625, 2.465, 0.0625, 2.465, 0.0625, 2.414, 0.09375, 2.414, 0.09375, 2.465, 0.09375, 2.465, 0.09375, 2.414, 0.125, 2.414, 0.125, 2.465, 0.125, 2.465, 0.125, 2.414, 0.1562, 2.414, 0.1562, 2.465, 0.1562, 2.465, 0.1562, 2.414, 0.1875, 2.414, 0.1875, 2.465, 0.1875, 2.465, 0.1875, 2.414, 0.2188, 2.414, 0.2188, 2.465, 0.2188, 2.465, 0.2188, 2.414, 0.25, 2.414, 0.25, 2.465, 0.0, 2.516, 0.0, 2.465, 0.03125, 2.465, 0.03125, 2.516, 0.03125, 2.516, 0.03125, 2.465, 0.0625, 2.465, 0.0625, 2.516, 0.0625, 2.516, 0.0625, 2.465, 0.09375, 2.465, 0.09375, 2.516, 0.09375, 2.516, 0.09375, 2.465, 0.125, 2.465, 0.125, 2.516, 0.125, 2.516, 0.125, 2.465, 0.1562, 2.465, 0.1562, 2.516, 0.1562, 2.516, 0.1562, 2.465, 0.1875, 2.465, 0.1875, 2.516, 0.1875, 2.516, 0.1875, 2.465, 0.2188, 2.465, 0.2188, 2.516, 0.2188, 2.516, 0.2188, 2.465, 0.25, 2.465, 0.25, 2.516, 0.0, 2.367, 0.0, 2.328, 0.03125, 2.328, 0.03125, 2.367, 0.03125, 2.367, 0.03125, 2.328, 0.0625, 2.328, 0.0625, 2.367, 0.0625, 2.367, 0.0625, 2.328, 0.09375, 2.328, 0.09375, 2.367, 0.09375, 2.367, 0.09375, 2.328, 0.125, 2.328, 0.125, 2.367, 0.125, 2.367, 0.125, 2.328, 0.1562, 2.328, 0.1562, 2.367, 0.1562, 2.367, 0.1562, 2.328, 0.1875, 2.328, 0.1875, 2.367, 0.1875, 2.367, 0.1875, 2.328, 0.2188, 2.328, 0.2188, 2.367, 0.2188, 2.367, 0.2188, 2.328, 0.25, 2.328, 0.25, 2.367, 0.0, 2.405, 0.0, 2.367, 0.03125, 2.367, 0.03125, 2.405, 0.03125, 2.405, 0.03125, 2.367, 0.0625, 2.367, 0.0625, 2.405, 0.0625, 2.405, 0.0625, 2.367, 0.09375, 2.367, 0.09375, 2.405, 0.09375, 2.405, 0.09375, 2.367, 0.125, 2.367, 0.125, 2.405, 0.125, 2.405, 0.125, 2.367, 0.1562, 2.367, 0.1562, 2.405, 0.1562, 2.405, 0.1562, 2.367, 0.1875, 2.367, 0.1875, 2.405, 0.1875, 2.405, 0.1875, 2.367, 0.2188, 2.367, 0.2188, 2.405, 0.2188, 2.405, 0.2188, 2.367, 0.25, 2.367, 0.25, 2.405, 0.0, 2.328, 0.0, 2.267, 0.03125, 2.267, 0.03125, 2.328, 0.03125, 2.328, 0.03125, 2.267, 0.0625, 2.267, 0.0625, 2.328, 0.0625, 2.328, 0.0625, 2.267, 0.09375, 2.267, 0.09375, 2.328, 0.09375, 2.328, 0.09375, 2.267, 0.125, 2.267, 0.125, 2.328, 0.125, 2.328, 0.125, 2.267, 0.1562, 2.267, 0.1562, 2.328, 0.1562, 2.328, 0.1562, 2.267, 0.1875, 2.267, 0.1875, 2.328, 0.1875, 2.328, 0.1875, 2.267, 0.2188, 2.267, 0.2188, 2.328, 0.2188, 2.328, 0.2188, 2.267, 0.25, 2.267, 0.25, 2.328, 0.0, 2.414, 0.0, 2.405, 0.03125, 2.405, 0.03125, 2.414, 0.03125, 2.414, 0.03125, 2.405, 0.0625, 2.405, 0.0625, 2.414, 0.0625, 2.414, 0.0625, 2.405, 0.09375, 2.405, 0.09375, 2.414, 0.09375, 2.414, 0.09375, 2.405, 0.125, 2.405, 0.125, 2.414, 0.125, 2.414, 0.125, 2.405, 0.1562, 2.405, 0.1562, 2.414, 0.1562, 2.414, 0.1562, 2.405, 0.1875, 2.405, 0.1875, 2.414, 0.1875, 2.414, 0.1875, 2.405, 0.2188, 2.405, 0.2188, 2.414, 0.2188, 2.414, 0.2188, 2.405, 0.25, 2.405, 0.25, 2.414, 0.0, 2.627, 0.0, 2.589, 0.03125, 2.589, 0.03125, 2.627, 0.03125, 2.627, 0.03125, 2.589, 0.0625, 2.589, 0.0625, 2.627, 0.0625, 2.627, 0.0625, 2.589, 0.09375, 2.589, 0.09375, 2.627, 0.09375, 2.627, 0.09375, 2.589, 0.125, 2.589, 0.125, 2.627, 0.125, 2.627, 0.125, 2.589, 0.1562, 2.589, 0.1562, 2.627, 0.1562, 2.627, 0.1562, 2.589, 0.1875, 2.589, 0.1875, 2.627, 0.1875, 2.627, 0.1875, 2.589, 0.2188, 2.589, 0.2188, 2.627, 0.2188, 2.627, 0.2188, 2.589, 0.25, 2.589, 0.25, 2.627, 0.0, 2.589, 0.0, 2.548, 0.03125, 2.548, 0.03125, 2.589, 0.03125, 2.589, 0.03125, 2.548, 0.0625, 2.548, 0.0625, 2.589, 0.0625, 2.589, 0.0625, 2.548, 0.09375, 2.548, 0.09375, 2.589, 0.09375, 2.589, 0.09375, 2.548, 0.125, 2.548, 0.125, 2.589, 0.125, 2.589, 0.125, 2.548, 0.1562, 2.548, 0.1562, 2.589, 0.1562, 2.589, 0.1562, 2.548, 0.1875, 2.548, 0.1875, 2.589, 0.1875, 2.589, 0.1875, 2.548, 0.2188, 2.548, 0.2188, 2.589, 0.2188, 2.589, 0.2188, 2.548, 0.25, 2.548, 0.25, 2.589, 0.0, 2.548, 0.0, 2.516, 0.03125, 2.516, 0.03125, 2.548, 0.03125, 2.548, 0.03125, 2.516, 0.0625, 2.516, 0.0625, 2.548, 0.0625, 2.548, 0.0625, 2.516, 0.09375, 2.516, 0.09375, 2.548, 0.09375, 2.548, 0.09375, 2.516, 0.125, 2.516, 0.125, 2.548, 0.125, 2.548, 0.125, 2.516, 0.1562, 2.516, 0.1562, 2.548, 0.1562, 2.548, 0.1562, 2.516, 0.1875, 2.516, 0.1875, 2.548, 0.1875, 2.548, 0.1875, 2.516, 0.2188, 2.516, 0.2188, 2.548, 0.2188, 2.548, 0.2188, 2.516, 0.25, 2.516, 0.25, 2.548, 0.0, 2.81, 0.0, 2.792, 0.03125, 2.792, 0.03125, 2.81, 0.03125, 2.81, 0.03125, 2.792, 0.0625, 2.792, 0.0625, 2.81, 0.0625, 2.81, 0.0625, 2.792, 0.09375, 2.792, 0.09375, 2.81, 0.09375, 2.81, 0.09375, 2.792, 0.125, 2.792, 0.125, 2.81, 0.125, 2.81, 0.125, 2.792, 0.1562, 2.792, 0.1562, 2.81, 0.1562, 2.81, 0.1562, 2.792, 0.1875, 2.792, 0.1875, 2.81, 0.1875, 2.81, 0.1875, 2.792, 0.2188, 2.792, 0.2188, 2.81, 0.2188, 2.81, 0.2188, 2.792, 0.25, 2.792, 0.25, 2.81, 0.0, 2.792, 0.0, 2.775, 0.03125, 2.775, 0.03125, 2.792, 0.03125, 2.792, 0.03125, 2.775, 0.0625, 2.775, 0.0625, 2.792, 0.0625, 2.792, 0.0625, 2.775, 0.09375, 2.775, 0.09375, 2.792, 0.09375, 2.792, 0.09375, 2.775, 0.125, 2.775, 0.125, 2.792, 0.125, 2.792, 0.125, 2.775, 0.1562, 2.775, 0.1562, 2.792, 0.1562, 2.792, 0.1562, 2.775, 0.1875, 2.775, 0.1875, 2.792, 0.1875, 2.792, 0.1875, 2.775, 0.2188, 2.775, 0.2188, 2.792, 0.2188, 2.792, 0.2188, 2.775, 0.25, 2.775, 0.25, 2.792, 0.0, 2.775, 0.0, 2.627, 0.03125, 2.627, 0.03125, 2.775, 0.03125, 2.775, 0.03125, 2.627, 0.0625, 2.627, 0.0625, 2.775, 0.0625, 2.775, 0.0625, 2.627, 0.09375, 2.627, 0.09375, 2.775, 0.09375, 2.775, 0.09375, 2.627, 0.125, 2.627, 0.125, 2.775, 0.125, 2.775, 0.125, 2.627, 0.1562, 2.627, 0.1562, 2.775, 0.1562, 2.775, 0.1562, 2.627, 0.1875, 2.627, 0.1875, 2.775, 0.1875, 2.775, 0.1875, 2.627, 0.2188, 2.627, 0.2188, 2.775, 0.2188, 2.775, 0.2188, 2.627, 0.25, 2.627, 0.25, 2.775, 0.0, 2.823, 0.0, 2.822, 0.03125, 2.822, 0.03125, 2.823, 0.03125, 2.823, 0.03125, 2.822, 0.0625, 2.822, 0.0625, 2.823, 0.0625, 2.823, 0.0625, 2.822, 0.09375, 2.822, 0.09375, 2.823, 0.09375, 2.823, 0.09375, 2.822, 0.125, 2.822, 0.125, 2.823, 0.125, 2.823, 0.125, 2.822, 0.1562, 2.822, 0.1562, 2.823, 0.1562, 2.823, 0.1562, 2.822, 0.1875, 2.822, 0.1875, 2.823, 0.1875, 2.823, 0.1875, 2.822, 0.2188, 2.822, 0.2188, 2.823, 0.2188, 2.823, 0.2188, 2.822, 0.25, 2.822, 0.25, 2.823, 0.0, 2.822, 0.0, 2.81, 0.03125, 2.81, 0.03125, 2.822, 0.03125, 2.822, 0.03125, 2.81, 0.0625, 2.81, 0.0625, 2.822, 0.0625, 2.822, 0.0625, 2.81, 0.09375, 2.81, 0.09375, 2.822, 0.09375, 2.822, 0.09375, 2.81, 0.125, 2.81, 0.125, 2.822, 0.125, 2.822, 0.125, 2.81, 0.1562, 2.81, 0.1562, 2.822, 0.1562, 2.822, 0.1562, 2.81, 0.1875, 2.81, 0.1875, 2.822, 0.1875, 2.822, 0.1875, 2.81, 0.2188, 2.81, 0.2188, 2.822, 0.2188, 2.822, 0.2188, 2.81, 0.25, 2.81, 0.25, 2.822, 0.0, 2.81, 0.0, 2.81, 0.03125, 2.81, 0.03125, 2.81, 0.03125, 2.81, 0.03125, 2.81, 0.0625, 2.81, 0.0625, 2.81, 0.0625, 2.81, 0.0625, 2.81, 0.09375, 2.81, 0.09375, 2.81, 0.09375, 2.81, 0.09375, 2.81, 0.125, 2.81, 0.125, 2.81, 0.125, 2.81, 0.125, 2.81, 0.1562, 2.81, 0.1562, 2.81, 0.1562, 2.81, 0.1562, 2.81, 0.1875, 2.81, 0.1875, 2.81, 0.1875, 2.81, 0.1875, 2.81, 0.2188, 2.81, 0.2188, 2.81, 0.2188, 2.81, 0.2188, 2.81, 0.25, 2.81, 0.25, 2.81, 0.0, 2.992, 0.0, 2.983, 0.03125, 2.983, 0.03125, 2.992, 0.03125, 2.992, 0.03125, 2.983, 0.0625, 2.983, 0.0625, 2.992, 0.0625, 2.992, 0.0625, 2.983, 0.09375, 2.983, 0.09375, 2.992, 0.09375, 2.992, 0.09375, 2.983, 0.125, 2.983, 0.125, 2.992, 0.125, 2.992, 0.125, 2.983, 0.1562, 2.983, 0.1562, 2.992, 0.1562, 2.992, 0.1562, 2.983, 0.1875, 2.983, 0.1875, 2.992, 0.1875, 2.992, 0.1875, 2.983, 0.2188, 2.983, 0.2188, 2.992, 0.2188, 2.992, 0.2188, 2.983, 0.25, 2.983, 0.25, 2.992, 0.0, 3.005, 0.0, 2.992, 0.03125, 2.992, 0.03125, 3.005, 0.03125, 3.005, 0.03125, 2.992, 0.0625, 2.992, 0.0625, 3.005, 0.0625, 3.005, 0.0625, 2.992, 0.09375, 2.992, 0.09375, 3.005, 0.09375, 3.005, 0.09375, 2.992, 0.125, 2.992, 0.125, 3.005, 0.125, 3.005, 0.125, 2.992, 0.1562, 2.992, 0.1562, 3.005, 0.1562, 3.005, 0.1562, 2.992, 0.1875, 2.992, 0.1875, 3.005, 0.1875, 3.005, 0.1875, 2.992, 0.2188, 2.992, 0.2188, 3.005, 0.2188, 3.005, 0.2188, 2.992, 0.25, 2.992, 0.25, 3.005, 0.0, 3.007, 0.0, 3.005, 0.03125, 3.005, 0.03125, 3.007, 0.03125, 3.007, 0.03125, 3.005, 0.0625, 3.005, 0.0625, 3.007, 0.0625, 3.007, 0.0625, 3.005, 0.09375, 3.005, 0.09375, 3.007, 0.09375, 3.007, 0.09375, 3.005, 0.125, 3.005, 0.125, 3.007, 0.125, 3.007, 0.125, 3.005, 0.1562, 3.005, 0.1562, 3.007, 0.1562, 3.007, 0.1562, 3.005, 0.1875, 3.005, 0.1875, 3.007, 0.1875, 3.007, 0.1875, 3.005, 0.2188, 3.005, 0.2188, 3.007, 0.2188, 3.007, 0.2188, 3.005, 0.25, 3.005, 0.25, 3.007, 0.0, 2.835, 0.0, 2.82, 0.03125, 2.82, 0.03125, 2.835, 0.03125, 2.835, 0.03125, 2.82, 0.0625, 2.82, 0.0625, 2.835, 0.0625, 2.835, 0.0625, 2.82, 0.09375, 2.82, 0.09375, 2.835, 0.09375, 2.835, 0.09375, 2.82, 0.125, 2.82, 0.125, 2.835, 0.125, 2.835, 0.125, 2.82, 0.1562, 2.82, 0.1562, 2.835, 0.1562, 2.835, 0.1562, 2.82, 0.1875, 2.82, 0.1875, 2.835, 0.1875, 2.835, 0.1875, 2.82, 0.2188, 2.82, 0.2188, 2.835, 0.2188, 2.835, 0.2188, 2.82, 0.25, 2.82, 0.25, 2.835, 0.0, 2.82, 0.0, 2.817, 0.03125, 2.817, 0.03125, 2.82, 0.03125, 2.82, 0.03125, 2.817, 0.0625, 2.817, 0.0625, 2.82, 0.0625, 2.82, 0.0625, 2.817, 0.09375, 2.817, 0.09375, 2.82, 0.09375, 2.82, 0.09375, 2.817, 0.125, 2.817, 0.125, 2.82, 0.125, 2.82, 0.125, 2.817, 0.1562, 2.817, 0.1562, 2.82, 0.1562, 2.82, 0.1562, 2.817, 0.1875, 2.817, 0.1875, 2.82, 0.1875, 2.82, 0.1875, 2.817, 0.2188, 2.817, 0.2188, 2.82, 0.2188, 2.82, 0.2188, 2.817, 0.25, 2.817, 0.25, 2.82, 0.0, 2.817, 0.0, 2.823, 0.03125, 2.823, 0.03125, 2.817, 0.03125, 2.817, 0.03125, 2.823, 0.0625, 2.823, 0.0625, 2.817, 0.0625, 2.817, 0.0625, 2.823, 0.09375, 2.823, 0.09375, 2.817, 0.09375, 2.817, 0.09375, 2.823, 0.125, 2.823, 0.125, 2.817, 0.125, 2.817, 0.125, 2.823, 0.1562, 2.823, 0.1562, 2.817, 0.1562, 2.817, 0.1562, 2.823, 0.1875, 2.823, 0.1875, 2.817, 0.1875, 2.817, 0.1875, 2.823, 0.2188, 2.823, 0.2188, 2.817, 0.2188, 2.817, 0.2188, 2.823, 0.25, 2.823, 0.25, 2.817, 0.0, 2.941, 0.0, 2.931, 0.03125, 2.931, 0.03125, 2.941, 0.03125, 2.941, 0.03125, 2.931, 0.0625, 2.931, 0.0625, 2.941, 0.0625, 2.941, 0.0625, 2.931, 0.09375, 2.931, 0.09375, 2.941, 0.09375, 2.941, 0.09375, 2.931, 0.125, 2.931, 0.125, 2.941, 0.125, 2.941, 0.125, 2.931, 0.1562, 2.931, 0.1562, 2.941, 0.1562, 2.941, 0.1562, 2.931, 0.1875, 2.931, 0.1875, 2.941, 0.1875, 2.941, 0.1875, 2.931, 0.2188, 2.931, 0.2188, 2.941, 0.2188, 2.941, 0.2188, 2.931, 0.25, 2.931, 0.25, 2.941, 0.0, 2.95, 0.0, 2.941, 0.03125, 2.941, 0.03125, 2.95, 0.03125, 2.95, 0.03125, 2.941, 0.0625, 2.941, 0.0625, 2.95, 0.0625, 2.95, 0.0625, 2.941, 0.09375, 2.941, 0.09375, 2.95, 0.09375, 2.95, 0.09375, 2.941, 0.125, 2.941, 0.125, 2.95, 0.125, 2.95, 0.125, 2.941, 0.1562, 2.941, 0.1562, 2.95, 0.1562, 2.95, 0.1562, 2.941, 0.1875, 2.941, 0.1875, 2.95, 0.1875, 2.95, 0.1875, 2.941, 0.2188, 2.941, 0.2188, 2.95, 0.2188, 2.95, 0.2188, 2.941, 0.25, 2.941, 0.25, 2.95, 0.0, 2.983, 0.0, 2.95, 0.03125, 2.95, 0.03125, 2.983, 0.03125, 2.983, 0.03125, 2.95, 0.0625, 2.95, 0.0625, 2.983, 0.0625, 2.983, 0.0625, 2.95, 0.09375, 2.95, 0.09375, 2.983, 0.09375, 2.983, 0.09375, 2.95, 0.125, 2.95, 0.125, 2.983, 0.125, 2.983, 0.125, 2.95, 0.1562, 2.95, 0.1562, 2.983, 0.1562, 2.983, 0.1562, 2.95, 0.1875, 2.95, 0.1875, 2.983, 0.1875, 2.983, 0.1875, 2.95, 0.2188, 2.95, 0.2188, 2.983, 0.2188, 2.983, 0.2188, 2.95, 0.25, 2.95, 0.25, 2.983, 0.0, 2.884, 0.0, 2.863, 0.03125, 2.863, 0.03125, 2.884, 0.03125, 2.884, 0.03125, 2.863, 0.0625, 2.863, 0.0625, 2.884, 0.0625, 2.884, 0.0625, 2.863, 0.09375, 2.863, 0.09375, 2.884, 0.09375, 2.884, 0.09375, 2.863, 0.125, 2.863, 0.125, 2.884, 0.125, 2.884, 0.125, 2.863, 0.1562, 2.863, 0.1562, 2.884, 0.1562, 2.884, 0.1562, 2.863, 0.1875, 2.863, 0.1875, 2.884, 0.1875, 2.884, 0.1875, 2.863, 0.2188, 2.863, 0.2188, 2.884, 0.2188, 2.884, 0.2188, 2.863, 0.25, 2.863, 0.25, 2.884, 0.0, 2.901, 0.0, 2.884, 0.03125, 2.884, 0.03125, 2.901, 0.03125, 2.901, 0.03125, 2.884, 0.0625, 2.884, 0.0625, 2.901, 0.0625, 2.901, 0.0625, 2.884, 0.09375, 2.884, 0.09375, 2.901, 0.09375, 2.901, 0.09375, 2.884, 0.125, 2.884, 0.125, 2.901, 0.125, 2.901, 0.125, 2.884, 0.1562, 2.884, 0.1562, 2.901, 0.1562, 2.901, 0.1562, 2.884, 0.1875, 2.884, 0.1875, 2.901, 0.1875, 2.901, 0.1875, 2.884, 0.2188, 2.884, 0.2188, 2.901, 0.2188, 2.901, 0.2188, 2.884, 0.25, 2.884, 0.25, 2.901, 0.0, 2.863, 0.0, 2.835, 0.03125, 2.835, 0.03125, 2.863, 0.03125, 2.863, 0.03125, 2.835, 0.0625, 2.835, 0.0625, 2.863, 0.0625, 2.863, 0.0625, 2.835, 0.09375, 2.835, 0.09375, 2.863, 0.09375, 2.863, 0.09375, 2.835, 0.125, 2.835, 0.125, 2.863, 0.125, 2.863, 0.125, 2.835, 0.1562, 2.835, 0.1562, 2.863, 0.1562, 2.863, 0.1562, 2.835, 0.1875, 2.835, 0.1875, 2.863, 0.1875, 2.863, 0.1875, 2.835, 0.2188, 2.835, 0.2188, 2.863, 0.2188, 2.863, 0.2188, 2.835, 0.25, 2.835, 0.25, 2.863, 0.0, 2.931, 0.0, 2.901, 0.03125, 2.901, 0.03125, 2.931, 0.03125, 2.931, 0.03125, 2.901, 0.0625, 2.901, 0.0625, 2.931, 0.0625, 2.931, 0.0625, 2.901, 0.09375, 2.901, 0.09375, 2.931, 0.09375, 2.931, 0.09375, 2.901, 0.125, 2.901, 0.125, 2.931, 0.125, 2.931, 0.125, 2.901, 0.1562, 2.901, 0.1562, 2.931, 0.1562, 2.931, 0.1562, 2.901, 0.1875, 2.901, 0.1875, 2.931, 0.1875, 2.931, 0.1875, 2.901, 0.2188, 2.901, 0.2188, 2.931, 0.2188, 2.931, 0.2188, 2.901, 0.25, 2.901, 0.25, 2.931, 0.0, 3.099, 0.0, 3.077, 0.03125, 3.077, 0.03125, 3.099, 0.03125, 3.099, 0.03125, 3.077, 0.0625, 3.077, 0.0625, 3.099, 0.0625, 3.099, 0.0625, 3.077, 0.09375, 3.077, 0.09375, 3.099, 0.09375, 3.099, 0.09375, 3.077, 0.125, 3.077, 0.125, 3.099, 0.125, 3.099, 0.125, 3.077, 0.1562, 3.077, 0.1562, 3.099, 0.1562, 3.099, 0.1562, 3.077, 0.1875, 3.077, 0.1875, 3.099, 0.1875, 3.099, 0.1875, 3.077, 0.2188, 3.077, 0.2188, 3.099, 0.2188, 3.099, 0.2188, 3.077, 0.25, 3.077, 0.25, 3.099, 0.0, 3.122, 0.0, 3.099, 0.03125, 3.099, 0.03125, 3.122, 0.03125, 3.122, 0.03125, 3.099, 0.0625, 3.099, 0.0625, 3.122, 0.0625, 3.122, 0.0625, 3.099, 0.09375, 3.099, 0.09375, 3.122, 0.09375, 3.122, 0.09375, 3.099, 0.125, 3.099, 0.125, 3.122, 0.125, 3.122, 0.125, 3.099, 0.1562, 3.099, 0.1562, 3.122, 0.1562, 3.122, 0.1562, 3.099, 0.1875, 3.099, 0.1875, 3.122, 0.1875, 3.122, 0.1875, 3.099, 0.2188, 3.099, 0.2188, 3.122, 0.2188, 3.122, 0.2188, 3.099, 0.25, 3.099, 0.25, 3.122, 0.0, 3.077, 0.0, 3.007, 0.03125, 3.007, 0.03125, 3.077, 0.03125, 3.077, 0.03125, 3.007, 0.0625, 3.007, 0.0625, 3.077, 0.0625, 3.077, 0.0625, 3.007, 0.09375, 3.007, 0.09375, 3.077, 0.09375, 3.077, 0.09375, 3.007, 0.125, 3.007, 0.125, 3.077, 0.125, 3.077, 0.125, 3.007, 0.1562, 3.007, 0.1562, 3.077, 0.1562, 3.077, 0.1562, 3.007, 0.1875, 3.007, 0.1875, 3.077, 0.1875, 3.077, 0.1875, 3.007, 0.2188, 3.007, 0.2188, 3.077, 0.2188, 3.077, 0.2188, 3.007, 0.25, 3.007, 0.25, 3.077, 0.0, 3.175, 0.0, 3.155, 0.03125, 3.155, 0.03125, 3.175, 0.03125, 3.175, 0.03125, 3.155, 0.0625, 3.155, 0.0625, 3.175, 0.0625, 3.175, 0.0625, 3.155, 0.09375, 3.155, 0.09375, 3.175, 0.09375, 3.175, 0.09375, 3.155, 0.125, 3.155, 0.125, 3.175, 0.125, 3.175, 0.125, 3.155, 0.1562, 3.155, 0.1562, 3.175, 0.1562, 3.175, 0.1562, 3.155, 0.1875, 3.155, 0.1875, 3.175, 0.1875, 3.175, 0.1875, 3.155, 0.2188, 3.155, 0.2188, 3.175, 0.2188, 3.175, 0.2188, 3.155, 0.25, 3.155, 0.25, 3.175, 0.0, 3.155, 0.0, 3.122, 0.03125, 3.122, 0.03125, 3.155, 0.03125, 3.155, 0.03125, 3.122, 0.0625, 3.122, 0.0625, 3.155, 0.0625, 3.155, 0.0625, 3.122, 0.09375, 3.122, 0.09375, 3.155, 0.09375, 3.155, 0.09375, 3.122, 0.125, 3.122, 0.125, 3.155, 0.125, 3.155, 0.125, 3.122, 0.1562, 3.122, 0.1562, 3.155, 0.1562, 3.155, 0.1562, 3.122, 0.1875, 3.122, 0.1875, 3.155, 0.1875, 3.155, 0.1875, 3.122, 0.2188, 3.122, 0.2188, 3.155, 0.2188, 3.155, 0.2188, 3.122, 0.25, 3.122, 0.25, 3.155, 0.0, 3.181, 0.0, 3.178, 0.03125, 3.178, 0.03125, 3.181, 0.03125, 3.181, 0.03125, 3.178, 0.0625, 3.178, 0.0625, 3.181, 0.0625, 3.181, 0.0625, 3.178, 0.09375, 3.178, 0.09375, 3.181, 0.09375, 3.181, 0.09375, 3.178, 0.125, 3.178, 0.125, 3.181, 0.125, 3.181, 0.125, 3.178, 0.1562, 3.178, 0.1562, 3.181, 0.1562, 3.181, 0.1562, 3.178, 0.1875, 3.178, 0.1875, 3.181, 0.1875, 3.181, 0.1875, 3.178, 0.2188, 3.178, 0.2188, 3.181, 0.2188, 3.181, 0.2188, 3.178, 0.25, 3.178, 0.25, 3.181, 0.0, 3.185, 0.0, 3.181, 0.03125, 3.181, 0.03125, 3.185, 0.03125, 3.185, 0.03125, 3.181, 0.0625, 3.181, 0.0625, 3.185, 0.0625, 3.185, 0.0625, 3.181, 0.09375, 3.181, 0.09375, 3.185, 0.09375, 3.185, 0.09375, 3.181, 0.125, 3.181, 0.125, 3.185, 0.125, 3.185, 0.125, 3.181, 0.1562, 3.181, 0.1562, 3.185, 0.1562, 3.185, 0.1562, 3.181, 0.1875, 3.181, 0.1875, 3.185, 0.1875, 3.185, 0.1875, 3.181, 0.2188, 3.181, 0.2188, 3.185, 0.2188, 3.185, 0.2188, 3.181, 0.25, 3.181, 0.25, 3.185, 0.0, 3.189, 0.0, 3.185, 0.03125, 3.185, 0.03125, 3.189, 0.03125, 3.189, 0.03125, 3.185, 0.0625, 3.185, 0.0625, 3.189, 0.0625, 3.189, 0.0625, 3.185, 0.09375, 3.185, 0.09375, 3.189, 0.09375, 3.189, 0.09375, 3.185, 0.125, 3.185, 0.125, 3.189, 0.125, 3.189, 0.125, 3.185, 0.1562, 3.185, 0.1562, 3.189, 0.1562, 3.189, 0.1562, 3.185, 0.1875, 3.185, 0.1875, 3.189, 0.1875, 3.189, 0.1875, 3.185, 0.2188, 3.185, 0.2188, 3.189, 0.2188, 3.189, 0.2188, 3.185, 0.25, 3.185, 0.25, 3.189, 0.0, 3.192, 0.0, 3.189, 0.03125, 3.189, 0.03125, 3.192, 0.03125, 3.192, 0.03125, 3.189, 0.0625, 3.189, 0.0625, 3.192, 0.0625, 3.192, 0.0625, 3.189, 0.09375, 3.189, 0.09375, 3.192, 0.09375, 3.192, 0.09375, 3.189, 0.125, 3.189, 0.125, 3.192, 0.125, 3.192, 0.125, 3.189, 0.1562, 3.189, 0.1562, 3.192, 0.1562, 3.192, 0.1562, 3.189, 0.1875, 3.189, 0.1875, 3.192, 0.1875, 3.192, 0.1875, 3.189, 0.2188, 3.189, 0.2188, 3.192, 0.2188, 3.192, 0.2188, 3.189, 0.25, 3.189, 0.25, 3.192, 0.0, 3.196, 0.0, 3.192, 0.03125, 3.192, 0.03125, 3.196, 0.03125, 3.196, 0.03125, 3.192, 0.0625, 3.192, 0.0625, 3.196, 0.0625, 3.196, 0.0625, 3.192, 0.09375, 3.192, 0.09375, 3.196, 0.09375, 3.196, 0.09375, 3.192, 0.125, 3.192, 0.125, 3.196, 0.125, 3.196, 0.125, 3.192, 0.1562, 3.192, 0.1562, 3.196, 0.1562, 3.196, 0.1562, 3.192, 0.1875, 3.192, 0.1875, 3.196, 0.1875, 3.196, 0.1875, 3.192, 0.2188, 3.192, 0.2188, 3.196, 0.2188, 3.196, 0.2188, 3.192, 0.25, 3.192, 0.25, 3.196, 0.0, 3.199, 0.0, 3.196, 0.03125, 3.196, 0.03125, 3.199, 0.03125, 3.199, 0.03125, 3.196, 0.0625, 3.196, 0.0625, 3.199, 0.0625, 3.199, 0.0625, 3.196, 0.09375, 3.196, 0.09375, 3.199, 0.09375, 3.199, 0.09375, 3.196, 0.125, 3.196, 0.125, 3.199, 0.125, 3.199, 0.125, 3.196, 0.1562, 3.196, 0.1562, 3.199, 0.1562, 3.199, 0.1562, 3.196, 0.1875, 3.196, 0.1875, 3.199, 0.1875, 3.199, 0.1875, 3.196, 0.2188, 3.196, 0.2188, 3.199, 0.2188, 3.199, 0.2188, 3.196, 0.25, 3.196, 0.25, 3.199, 0.0, 3.202, 0.0, 3.199, 0.03125, 3.199, 0.03125, 3.202, 0.03125, 3.202, 0.03125, 3.199, 0.0625, 3.199, 0.0625, 3.202, 0.0625, 3.202, 0.0625, 3.199, 0.09375, 3.199, 0.09375, 3.202, 0.09375, 3.202, 0.09375, 3.199, 0.125, 3.199, 0.125, 3.202, 0.125, 3.202, 0.125, 3.199, 0.1562, 3.199, 0.1562, 3.202, 0.1562, 3.202, 0.1562, 3.199, 0.1875, 3.199, 0.1875, 3.202, 0.1875, 3.202, 0.1875, 3.199, 0.2188, 3.199, 0.2188, 3.202, 0.2188, 3.202, 0.2188, 3.199, 0.25, 3.199, 0.25, 3.202, 0.0, 3.178, 0.0, 3.175, 0.03125, 3.175, 0.03125, 3.178, 0.03125, 3.178, 0.03125, 3.175, 0.0625, 3.175, 0.0625, 3.178, 0.0625, 3.178, 0.0625, 3.175, 0.09375, 3.175, 0.09375, 3.178, 0.09375, 3.178, 0.09375, 3.175, 0.125, 3.175, 0.125, 3.178, 0.125, 3.178, 0.125, 3.175, 0.1562, 3.175, 0.1562, 3.178, 0.1562, 3.178, 0.1562, 3.175, 0.1875, 3.175, 0.1875, 3.178, 0.1875, 3.178, 0.1875, 3.175, 0.2188, 3.175, 0.2188, 3.178, 0.2188, 3.178, 0.2188, 3.175, 0.25, 3.175, 0.25, 3.178, 0.01562, 3.232, 0.0, 3.202, 0.03125, 3.202, 0.04688, 3.232, 0.03125, 3.202, 0.0625, 3.202, 0.07812, 3.232, 0.0625, 3.202, 0.09375, 3.202, 0.1094, 3.232, 0.09375, 3.202, 0.125, 3.202, 0.1406, 3.232, 0.125, 3.202, 0.1562, 3.202, 0.1719, 3.232, 0.1562, 3.202, 0.1875, 3.202, 0.2031, 3.232, 0.1875, 3.202, 0.2188, 3.202, 0.2344, 3.232, 0.2188, 3.202, 0.25, 3.202])
me_cube_001.materials.append(mat_whitequeen)
me_cube_001.use_mirror_vertex_groups = False
me_cube_001.update()

# ---- objects
ob_light = bpy.data.objects.new('Light', light_light)
ob_camera = bpy.data.objects.new('Camera', cam_camera)
ob_queen_1 = bpy.data.objects.new('queen 1', me_cube_001)

# ---- transforms, parenting, visibility, modifiers, constraints
ob_light.location = (4.076, 1.005, 5.904)
ob_light.rotation_euler = (0.6503, 0.05522, 1.866)
ob_light.lock_rotations_4d = False
ob_light.empty_display_type = 'ARROWS'
ob_light.color = (0.0, 0.0, 0.0, 0.0)
ob_light.lineart.crease_threshold = 0.0
ob_camera.location = (7.359, -6.926, 4.958)
ob_camera.rotation_euler = (1.109, 0.0, 0.8149)
ob_camera.lock_rotations_4d = False
ob_camera.empty_display_type = 'ARROWS'
ob_camera.color = (0.0, 0.0, 0.0, 0.0)
ob_camera.display_type = 'WIRE'
ob_camera.lineart.crease_threshold = 0.0
ob_queen_1.location = (0.0, 0.0, 0.0)
ob_queen_1.lock_rotations_4d = False
ob_queen_1.empty_display_type = 'ARROWS'
ob_queen_1.lineart.crease_threshold = 0.0
_m = ob_queen_1.modifiers.new('Mirror', 'MIRROR')
_m.use_axis = (True, True, False)
_m.use_clip = True
_m = ob_queen_1.modifiers.new('Subdivision', 'SUBSURF')
_m.levels = 2

# ---- collection membership
col_collection.objects.link(ob_light)
col_collection.objects.link(ob_camera)
col_collection.objects.link(ob_queen_1)

# ---- scene / render settings (as saved in the file)
scene.camera = ob_camera
scene.frame_start = 1; scene.frame_end = 250; scene.frame_set(1)
scene.render.engine = 'BLENDER_EEVEE_NEXT'
scene.cycles.sampling_pattern = 'TABULATED_SOBOL'
scene.eevee.ray_tracing_options.trace_max_roughness = 0.0
bpy.context.view_layer.update()

